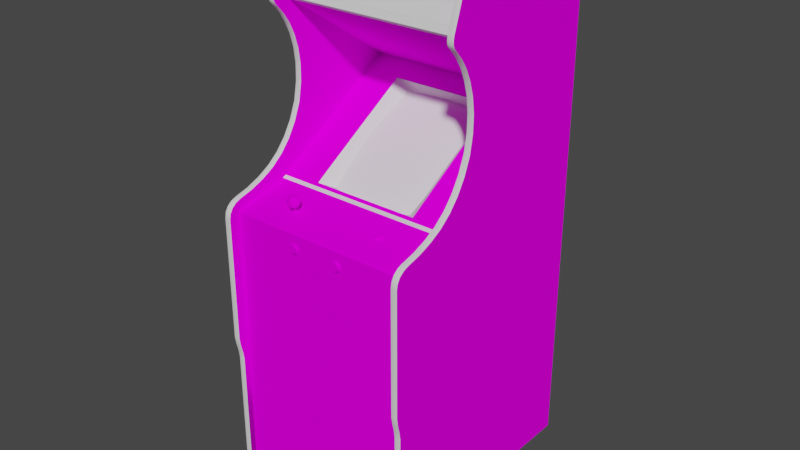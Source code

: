 # Source: alpine.blend  (saved by Blender 2.93.20; exported with 4.5.12 LTS)
import bpy
from mathutils import Matrix  # noqa: F401  (used for matrix-valued properties, if any)

bpy.ops.wm.read_factory_settings(use_empty=True)
scene = bpy.context.scene
scene.name = 'Scene'

# ---- images (referenced by path relative to the original .blend; pixels are not part of the script)
import os
ASSET_DIR = os.environ.get("B2B_ASSET_DIR", "")  # directory of the original .blend (textures are referenced by path, not embedded)
HERE = os.path.dirname(os.path.abspath(__file__))  # packed textures are extracted next to this script under _unpacked/

def load_image(name, relpath, width, height, colorspace="sRGB"):
    """Load a texture the original file referenced (path relative to the .blend, or extracted next to this script)."""
    p = next((c for c in (os.path.join(HERE, relpath), os.path.join(ASSET_DIR, relpath)) if relpath and os.path.exists(c)), "")
    if p:
        img = bpy.data.images.load(p, check_existing=True)
        img.name = name
    else:  # same state as the original file: an image datablock whose file is absent (Cycles renders it pink)
        img = bpy.data.images.new(name, width, height)
        img.source = "FILE"
        img.filepath = "//" + (relpath or name)
    img.colorspace_settings.name = colorspace
    return img
img_alpinemarqueemap_tiff = load_image('alpinemarqueemap.TIFF', 'alpinemarqueemap.TIFF', 1024, 1024, 'sRGB')
img_alpinemonitormap_tiff = load_image('alpinemonitormap.TIFF', 'alpinemonitormap.TIFF', 1024, 1024, 'sRGB')
img_alpinebezelmap_tiff = load_image('alpinebezelmap.TIFF', 'alpinebezelmap.TIFF', 1024, 1024, 'sRGB')
img_alpinetexturesmap_tiff = load_image('alpinetexturesmap.TIFF', 'alpinetexturesmap.TIFF', 1024, 1024, 'sRGB')

# ---- materials (node trees are filled in below, after node groups)
mat_alpine_mat00 = bpy.data.materials.new('alpine_Mat00')
mat_alpine_mat00.use_transparent_shadow = False
mat_alpine_mat00.roughness = 0.8807
mat_alpine_mat00.specular_intensity = 0.0
mat_alpine_mat01 = bpy.data.materials.new('alpine_Mat01')
mat_alpine_mat01.use_transparent_shadow = False
mat_alpine_mat01.roughness = 0.8807
mat_alpine_mat01.specular_intensity = 0.0
mat_alpine_mat02 = bpy.data.materials.new('alpine_Mat02')
mat_alpine_mat02.use_transparent_shadow = False
mat_alpine_mat02.roughness = 0.8807
mat_alpine_mat02.specular_intensity = 0.0
mat_alpine_mat03 = bpy.data.materials.new('alpine_Mat03')
mat_alpine_mat03.use_transparent_shadow = False
mat_alpine_mat03.roughness = 0.8807
mat_alpine_mat03.specular_intensity = 0.0
mat_alpine_mat04 = bpy.data.materials.new('alpine_Mat04')
mat_alpine_mat04.use_transparent_shadow = False
mat_alpine_mat04.roughness = 0.8114
mat_alpine_mat04.specular_intensity = 0.4471

# ---- node groups
ng_auto_smooth = bpy.data.node_groups.new('Auto Smooth', 'GeometryNodeTree')
_s = ng_auto_smooth.interface.new_socket(name='Geometry', in_out='OUTPUT', socket_type='NodeSocketGeometry')
_s = ng_auto_smooth.interface.new_socket(name='Geometry', in_out='INPUT', socket_type='NodeSocketGeometry')
_s = ng_auto_smooth.interface.new_socket(name='Angle', in_out='INPUT', socket_type='NodeSocketFloat')
_s.subtype = 'ANGLE'
_s.min_value = 0.0
_s.max_value = 3.142
ng_auto_smooth.is_modifier = True
_N = ng_auto_smooth.nodes; _L = ng_auto_smooth.links
n0 = _N.new('NodeGroupOutput'); n0.name = 'Group Output'; n0.location = (480, -100)
n1 = _N.new('NodeGroupInput'); n1.name = 'Group Input'; n1.location = (-420, -300)
n2 = _N.new('NodeGroupInput'); n2.name = 'Group Input.001'; n2.location = (-60, -100)
n3 = _N.new('GeometryNodeSetShadeSmooth'); n3.name = 'Set Shade Smooth'; n3.location = (120, -100)
n3.domain = 'EDGE'
n4 = _N.new('GeometryNodeSetShadeSmooth'); n4.name = 'Set Shade Smooth.001'; n4.location = (300, -100)
n5 = _N.new('GeometryNodeInputMeshEdgeAngle'); n5.name = 'Edge Angle'; n5.location = (-420, -220)
n6 = _N.new('GeometryNodeInputEdgeSmooth'); n6.name = 'Is Edge Smooth'; n6.location = (-60, -160)
n7 = _N.new('GeometryNodeInputShadeSmooth'); n7.name = 'Is Face Smooth'; n7.location = (-240, -340)
n8 = _N.new('FunctionNodeBooleanMath'); n8.name = 'Boolean Math'; n8.location = (-60, -220)
n9 = _N.new('FunctionNodeCompare'); n9.name = 'Compare'; n9.location = (-240, -180)
n9.operation = 'LESS_EQUAL'
_L.new(n5.outputs[0], n9.inputs[0])
_L.new(n4.outputs[0], n0.inputs[0])
_L.new(n1.outputs[1], n9.inputs[1])
_L.new(n9.outputs[0], n8.inputs[0])
_L.new(n7.outputs[0], n8.inputs[1])
_L.new(n2.outputs[0], n3.inputs[0])
_L.new(n6.outputs[0], n3.inputs[1])
_L.new(n3.outputs[0], n4.inputs[0])
_L.new(n8.outputs[0], n3.inputs[2])
n0.is_active_output = True

# ---- material node trees
mat_alpine_mat00.use_nodes = True; mat_alpine_mat00.node_tree.nodes.clear()
_N = mat_alpine_mat00.node_tree.nodes; _L = mat_alpine_mat00.node_tree.links
n0 = _N.new('ShaderNodeBsdfPrincipled'); n0.name = 'Principled BSDF'; n0.location = (10, 300)
n0.distribution = 'GGX'
n0.subsurface_method = 'BURLEY'
n0.inputs[2].default_value = 0.8807
n0.inputs[3].default_value = 1.45
n0.inputs[13].default_value = 0.0
n0.inputs[27].default_value = (0.0, 0.0, 0.0, 1.0)
n0.inputs[28].default_value = 1.0
n1 = _N.new('ShaderNodeOutputMaterial'); n1.name = 'Material Output'; n1.location = (300, 300)
n2 = _N.new('ShaderNodeTexImage'); n2.name = 'Image Texture'; n2.location = (-300, 600)
n2.image = img_alpinemarqueemap_tiff
_L.new(n0.outputs[0], n1.inputs[0])
_L.new(n2.outputs[0], n0.inputs[0])
n1.is_active_output = True
mat_alpine_mat01.use_nodes = True; mat_alpine_mat01.node_tree.nodes.clear()
_N = mat_alpine_mat01.node_tree.nodes; _L = mat_alpine_mat01.node_tree.links
n0 = _N.new('ShaderNodeBsdfPrincipled'); n0.name = 'Principled BSDF'; n0.location = (10, 300)
n0.distribution = 'GGX'
n0.subsurface_method = 'BURLEY'
n0.inputs[2].default_value = 0.8807
n0.inputs[3].default_value = 1.45
n0.inputs[13].default_value = 0.0
n0.inputs[27].default_value = (0.0, 0.0, 0.0, 1.0)
n0.inputs[28].default_value = 1.0
n1 = _N.new('ShaderNodeOutputMaterial'); n1.name = 'Material Output'; n1.location = (300, 300)
n2 = _N.new('ShaderNodeTexImage'); n2.name = 'Image Texture'; n2.location = (-300, 600)
n2.image = img_alpinemonitormap_tiff
_L.new(n0.outputs[0], n1.inputs[0])
_L.new(n2.outputs[0], n0.inputs[0])
n1.is_active_output = True
mat_alpine_mat02.use_nodes = True; mat_alpine_mat02.node_tree.nodes.clear()
_N = mat_alpine_mat02.node_tree.nodes; _L = mat_alpine_mat02.node_tree.links
n0 = _N.new('ShaderNodeBsdfPrincipled'); n0.name = 'Principled BSDF'; n0.location = (10, 300)
n0.distribution = 'GGX'
n0.subsurface_method = 'BURLEY'
n0.inputs[2].default_value = 0.8807
n0.inputs[3].default_value = 1.45
n0.inputs[13].default_value = 0.0
n0.inputs[27].default_value = (0.0, 0.0, 0.0, 1.0)
n0.inputs[28].default_value = 1.0
n1 = _N.new('ShaderNodeOutputMaterial'); n1.name = 'Material Output'; n1.location = (300, 300)
n2 = _N.new('ShaderNodeTexImage'); n2.name = 'Image Texture'; n2.location = (-300, 600)
n2.image = img_alpinebezelmap_tiff
_L.new(n0.outputs[0], n1.inputs[0])
_L.new(n2.outputs[0], n0.inputs[0])
n1.is_active_output = True
mat_alpine_mat03.use_nodes = True; mat_alpine_mat03.node_tree.nodes.clear()
_N = mat_alpine_mat03.node_tree.nodes; _L = mat_alpine_mat03.node_tree.links
n0 = _N.new('ShaderNodeBsdfPrincipled'); n0.name = 'Principled BSDF'; n0.location = (10, 300)
n0.distribution = 'GGX'
n0.subsurface_method = 'BURLEY'
n0.inputs[2].default_value = 0.8807
n0.inputs[3].default_value = 1.45
n0.inputs[13].default_value = 0.0
n0.inputs[27].default_value = (0.0, 0.0, 0.0, 1.0)
n0.inputs[28].default_value = 1.0
n1 = _N.new('ShaderNodeOutputMaterial'); n1.name = 'Material Output'; n1.location = (300, 300)
n2 = _N.new('ShaderNodeTexImage'); n2.name = 'Image Texture'; n2.location = (-300, 600)
n2.image = img_alpinetexturesmap_tiff
_L.new(n0.outputs[0], n1.inputs[0])
_L.new(n2.outputs[0], n0.inputs[0])
n1.is_active_output = True
mat_alpine_mat04.use_nodes = True; mat_alpine_mat04.node_tree.nodes.clear()
_N = mat_alpine_mat04.node_tree.nodes; _L = mat_alpine_mat04.node_tree.links
n0 = _N.new('ShaderNodeBsdfPrincipled'); n0.name = 'Principled BSDF'; n0.location = (10, 300)
n0.distribution = 'GGX'
n0.subsurface_method = 'BURLEY'
n0.inputs[2].default_value = 0.8114
n0.inputs[3].default_value = 1.45
n0.inputs[13].default_value = 0.4471
n0.inputs[27].default_value = (0.0, 0.0, 0.0, 1.0)
n0.inputs[28].default_value = 1.0
n1 = _N.new('ShaderNodeOutputMaterial'); n1.name = 'Material Output'; n1.location = (300, 300)
_L.new(n0.outputs[0], n1.inputs[0])
n1.is_active_output = True

# ---- world
world_world = bpy.data.worlds.new('World'); scene.world = world_world
world_world.use_nodes = True; world_world.node_tree.nodes.clear()
_N = world_world.node_tree.nodes; _L = world_world.node_tree.links
n0 = _N.new('ShaderNodeOutputWorld'); n0.name = 'World Output'; n0.location = (300, 300)
n1 = _N.new('ShaderNodeBackground'); n1.name = 'Background'; n1.location = (10, 300)
n1.inputs[0].default_value = (0.05088, 0.05088, 0.05088, 1.0)
_L.new(n1.outputs[0], n0.inputs[0])
n0.is_active_output = True
world_world.color = (0.05088, 0.05088, 0.05088)
world_world.use_sun_shadow = False
world_world.sun_shadow_jitter_overblur = 0.0

# ---- meshes
me_alpine = bpy.data.meshes.new('alpine')
me_alpine.from_pydata([(0.2858, 1.493, 0.1181), (-0.2858, 1.627, 0.07021), (0.2858, 1.627, 0.07021), (-0.0852, 0.952, 0.1269), (0.0852, 0.952, 0.1269), (-0.1332, 1.147, -0.1949), (-0.1402, 1.115, -0.137), (0.1332, 0.9563, 0.1182), (-0.1402, 0.9931, 0.06334), (0.1424, 1.057, -0.03525), (-0.1424, 1.057, -0.03525), (0.1332, 1.147, -0.1949), (-0.1332, 0.9563, 0.1182), (-0.2858, 0.9672, 0.1609), (0.2858, 1.223, -0.2484), (-0.3048, 1.008, 0.2079), (-0.3048, 1.037, 0.1724), (-0.3048, 0.524, 0.3776), (0.2857, 1.008, 0.2079), (0.2857, 1.037, 0.1724), (-0.2858, 1.008, 0.2079), (-0.2858, 0.524, 0.3776), (0.3048, 1.334, -0.274), (0.3048, 1.322, 0.08985), (0.3048, 1.116, 0.1155), (0.2857, 1.522, -0.3791), (0.3048, 0.0635, -0.3791), (0.3048, 1.337, -0.283), (-0.3048, 0.0635, -0.3791), (-0.2858, 1.522, -0.3791), (-0.2858, 0.4503, 0.3645), (-0.3048, 1.116, 0.1155), (0.2857, 1.495, 0.1696), (0.2857, 1.672, 0.08171), (0.2857, 1.116, 0.1155), (-0.2858, 1.495, 0.1696), (-0.2858, 1.116, 0.1155), (0.2858, 1.503, -0.3791), (0.2857, 0.0635, -0.3791), (0.2858, 0.0635, 0.3449), (0.2858, 0.8209, 0.3449), (-0.2858, 0.0635, 0.3449), (-0.2858, 1.503, -0.3791), (-0.2858, 1.658, 0.105), (0.3048, 1.008, 0.2079), (-0.2858, 1.223, -0.2484), (0.2857, 1.399, 0.1182), (0.2858, 0.9241, 0.3388), (-0.2858, 0.962, 0.1726), (-0.2858, 0.9241, 0.3388), (0.2857, 0.0635, 0.3645), (0.3048, 0.0635, 0.3645), (-0.2314, 0.01617, -0.3229), (-0.2014, 0.01617, -0.3229), (0.3048, 1.167, 0.09493), (0.3048, 1.495, 0.1696), (0.2014, 0.01617, -0.2804), (0.2014, 0.007384, -0.3017), (0.2314, 0.007384, -0.3017), (-0.1381, 0.9798, 0.2612), (-0.1483, 0.9692, 0.2626), (-0.1475, 0.9798, 0.2639), (-0.1512, 0.9798, 0.2899), (-0.1523, 0.9692, 0.2909), (-0.1434, 0.9692, 0.2966), (0.3048, 1.568, 0.0885), (0.2858, 0.9183, 0.3447), (-0.2858, 0.9183, 0.3447), (-0.2858, 0.8209, 0.3449), (0.2313, 3.468e-07, -0.2488), (-0.2313, 3.468e-07, -0.2488), (-0.2313, 0.0635, -0.2488), (0.2313, 0.0635, -0.2488), (0.2313, 0.0635, 0.2746), (0.2313, 3.696e-07, 0.2746), (-0.2313, 3.696e-07, 0.2746), (-0.2313, 0.0635, 0.2746), (0.3048, 1.461, -0.3233), (0.1369, 0.9538, 0.237), (0.1235, 0.9521, 0.2445), (-0.1381, 0.9529, 0.2785), (-0.149, 0.9594, 0.2879), (-0.1523, 0.9594, 0.2806), (-0.1209, 0.9798, 0.281), (-0.1194, 0.9692, 0.2812), (-0.1209, 0.9692, 0.2707), (-0.08611, 0.8816, 0.3511), (-0.08084, 0.8671, 0.3511), (-0.2314, 0.03738, -0.3017), (-0.2014, 0.03738, -0.3017), (-0.3048, 0.9076, 0.3776), (-0.2858, 0.9076, 0.3776), (-0.06565, 0.8698, 0.3511), (-0.3048, 1.275, 0.08364), (-0.3048, 1.322, 0.08985), (-0.2858, 1.322, 0.08985), (0.2857, 1.275, 0.08364), (-0.125, 0.9798, 0.2899), (-0.1381, 0.9909, 0.2785), (-0.1459, 0.9879, 0.2853), (-0.141, 0.9879, 0.2884), (0.06884, 0.8671, 0.3511), (0.2314, 0.03738, -0.3017), (0.2314, 0.01617, -0.3229), (-0.2314, 0.0624, -0.2663), (-0.2014, 0.03738, -0.2717), (0.2314, 0.0624, -0.2663), (0.1468, 0.948, 0.2478), (0.146, 0.9471, 0.2518), (0.1516, 0.9436, 0.253), (0.2314, 0.0624, -0.3371), (0.2858, 1.64, 0.111), (-0.1552, 0.9692, 0.2707), (-0.1552, 0.9798, 0.281), (-0.2314, 0.01617, -0.2804), (-0.2014, 0.01617, -0.2804), (-0.2314, 0.03738, -0.3317), (0.2314, 0.01617, -0.2804), (0.08857, 0.866, 0.3448), (0.09169, 0.8713, 0.3448), (0.08611, 0.8734, 0.3479), (0.3048, 1.46, 0.1156), (-0.1332, 0.9798, 0.2951), (-0.1328, 0.9692, 0.2966), (-0.1238, 0.9692, 0.2909), (-0.1272, 0.9594, 0.2879), (-0.134, 0.9594, 0.2923), (0.144, 0.9529, 0.241), (0.1468, 0.9512, 0.2485), (0.1258, 0.9485, 0.2319), (0.121, 0.9476, 0.2358), (0.1256, 0.9497, 0.2402), (-0.08084, 0.8671, 0.3479), (-0.08403, 0.8698, 0.3479), (-0.08857, 0.866, 0.3448), (0.2014, 0.03738, -0.3017), (-0.1512, 0.9594, 0.2725), (-0.1459, 0.9594, 0.2664), (-0.1287, 0.9798, 0.2639), (-0.1279, 0.9692, 0.2626), (-0.1381, 0.9692, 0.2597), (0.3048, 1.437, -0.3152), (0.3048, 1.592, 0.08045), (0.1228, 0.948, 0.2478), (0.1235, 0.9489, 0.2438), (0.1179, 0.9464, 0.2411), (0.1258, 0.9415, 0.2622), (0.1317, 0.9411, 0.2643), (0.1327, 0.9454, 0.2593), (-0.2314, 0.03738, -0.2717), (-0.2314, 0.0624, -0.3371), (0.2314, 0.03738, -0.2717), (-0.2014, 0.0624, -0.3371), (-0.2014, 0.0624, -0.2663), (0.2014, 0.03738, -0.2717), (0.2014, 0.0624, -0.3371), (0.2014, 0.0624, -0.2663), (0.2314, 0.03738, -0.3317), (-0.2014, 0.03738, -0.3317), (-0.06587, 0.893, 0.3448), (-0.07173, 0.8951, 0.3448), (-0.07276, 0.8893, 0.3479), (-0.08611, 0.8816, 0.3479), (-0.08403, 0.8852, 0.3479), (-0.08857, 0.889, 0.3448), (0.07276, 0.8893, 0.3479), (0.07692, 0.8893, 0.3479), (0.07795, 0.8951, 0.3448), (0.09169, 0.8836, 0.3448), (0.08857, 0.889, 0.3448), (0.08403, 0.8852, 0.3479), (-0.06565, 0.8852, 0.3479), (-0.06357, 0.8816, 0.3479), (-0.05799, 0.8836, 0.3448), (-0.06111, 0.866, 0.3448), (-0.05799, 0.8714, 0.3448), (-0.06357, 0.8734, 0.3479), (0.06588, 0.862, 0.3448), (0.07173, 0.8598, 0.3448), (0.07276, 0.8657, 0.3479), (0.05799, 0.8836, 0.3448), (0.05691, 0.8775, 0.3448), (0.06284, 0.8775, 0.3479), (0.1485, 0.9424, 0.2583), (0.1369, 0.9454, 0.2593), (0.2857, 1.428, 0.1373), (0.2857, 1.451, 0.1576), (-0.2858, 1.428, 0.1373), (-0.2858, 1.451, 0.1576), (0.3048, 1.428, 0.1373), (-0.3048, 1.428, 0.1373), (-0.3048, 1.451, 0.1576), (0.1485, 0.9476, 0.2358), (0.1437, 0.9485, 0.2319), (0.1408, 0.9503, 0.2376), (0.1327, 0.9507, 0.2362), (0.1369, 0.9507, 0.2362), (0.1379, 0.9489, 0.2299), (0.06357, 0.8816, 0.3479), (0.07173, 0.8951, 0.3448), (-0.07795, 0.8598, 0.3448), (-0.07173, 0.8598, 0.3448), (-0.07276, 0.8657, 0.3479), (-0.06565, 0.8698, 0.3479), (-0.3048, 0.9567, 0.3371), (-0.3048, 0.9689, 0.2907), (0.2857, 0.9567, 0.3371), (0.3048, 0.9689, 0.2907), (0.3048, 0.9567, 0.3371), (-0.2858, 0.9567, 0.3371), (-0.1223, 0.9798, 0.2713), (-0.1279, 0.9879, 0.28), (-0.1287, 0.9879, 0.2742), (-0.143, 0.9798, 0.2951), (-0.1381, 0.9594, 0.2641), (-0.1303, 0.9594, 0.2664), (-0.125, 0.9594, 0.2725), (-0.1238, 0.9594, 0.2806), (0.08403, 0.8698, 0.3479), (0.07692, 0.8657, 0.3479), (-0.09169, 0.8714, 0.3448), (-0.09169, 0.8836, 0.3448), (0.1168, 0.945, 0.2471), (0.06565, 0.8698, 0.3479), (0.06357, 0.8734, 0.3479), (0.05799, 0.8713, 0.3448), (-0.06111, 0.889, 0.3448), (-0.3048, 1.223, 0.08481), (0.2857, 1.223, 0.08481), (0.3048, 1.223, 0.08481), (-0.3048, 0.5002, 0.3741), (-0.2858, 0.4749, 0.3679), (0.2857, 0.4749, 0.3679), (0.2857, 0.5002, 0.3741), (-0.1483, 0.9879, 0.28), (-0.1381, 0.9879, 0.2682), (-0.1437, 0.9879, 0.2698), (-0.3048, 1.661, 0.1143), (-0.2858, 1.661, 0.1143), (-0.08084, 0.8879, 0.3479), (-0.07692, 0.8893, 0.3479), (-0.07795, 0.8951, 0.3448), (-0.06565, 0.8852, 0.3511), (-0.3048, 0.9506, 0.3521), (0.2857, 0.9395, 0.3658), (0.3048, 0.9395, 0.3658), (-0.2858, 0.9506, 0.3521), (-0.1539, 0.9798, 0.2713), (-0.1568, 0.9692, 0.2812), (0.08084, 0.8879, 0.3479), (-0.2858, 1.073, 0.1414), (-0.1303, 0.9879, 0.2853), (-0.1422, 0.9594, 0.2923), (-0.2014, 0.007384, -0.3017), (-0.2314, 0.007384, -0.3017), (0.2014, 0.01617, -0.3229), (-0.3048, 0.9859, 0.2475), (0.3048, 0.9859, 0.2475), (0.2857, 0.9859, 0.2475), (-0.2858, 1.47, 0.1715), (-0.3048, 1.47, 0.1715), (0.2857, 1.47, 0.1715), (-0.06884, 0.8671, 0.3479), (0.1256, 0.9529, 0.241), (0.1327, 0.9538, 0.237), (-0.1406, 0.9198, 0.2679), (-0.1406, 0.9192, 0.2729), (-0.1406, 0.9687, 0.2795), (-0.1356, 0.9192, 0.2729), (-0.1356, 0.9198, 0.2679), (-0.1356, 0.9694, 0.2745), (-0.1406, 0.9694, 0.2745), (-0.1356, 0.9687, 0.2795), (0.144, 0.9497, 0.2402), (0.146, 0.9489, 0.2438), (0.1516, 0.9464, 0.2411), (0.1256, 0.9463, 0.2553), (0.1235, 0.9471, 0.2518), (0.1179, 0.9436, 0.253), (0.1288, 0.9489, 0.2586), (0.1288, 0.9457, 0.2579), (0.121, 0.9424, 0.2583), (0.1527, 0.945, 0.2471), (0.06588, 0.893, 0.3448), (0.06111, 0.889, 0.3448), (0.06565, 0.8852, 0.3479), (0.06111, 0.866, 0.3448), (0.07795, 0.8598, 0.3448), (0.0838, 0.862, 0.3448), (0.08084, 0.8671, 0.3479), (0.1379, 0.9411, 0.2643), (0.1437, 0.9415, 0.2622), (0.1408, 0.9457, 0.2579), (0.1317, 0.9489, 0.2299), (-0.0838, 0.893, 0.3448), (0.1369, 0.9485, 0.26), (0.144, 0.9495, 0.256), (0.06357, 0.8816, 0.3511), (0.07276, 0.8893, 0.3511), (-0.1475, 0.9879, 0.2742), (0.3048, 1.469, 0.1207), (-0.1352, 0.9879, 0.2884), (-0.06884, 0.8671, 0.3511), (-0.06357, 0.8734, 0.3511), (-0.06357, 0.8816, 0.3511), (0.08684, 0.8775, 0.3511), (-0.08403, 0.8698, 0.3511), (0.3048, 0.9247, 0.3745), (-0.3048, 0.9247, 0.3745), (-0.07276, 0.8893, 0.3511), (-0.06884, 0.8879, 0.3511), (-0.06884, 0.8879, 0.3479), (0.07692, 0.8657, 0.3511), (0.06565, 0.8698, 0.3511), (-0.2858, 1.674, 0.0928), (-0.2858, 1.67, 0.1063), (0.2857, 1.67, 0.1063), (0.2857, 1.674, 0.0928), (-0.3048, 1.674, 0.0928), (-0.2858, 1.46, 0.1661), (0.2857, 1.46, 0.1661), (-0.3048, 1.46, 0.1661), (-0.1325, 0.9879, 0.2698), (0.146, 0.9521, 0.2445), (0.07692, 0.8893, 0.3511), (0.1288, 0.9503, 0.2376), (0.06884, 0.8879, 0.3479), (0.144, 0.9463, 0.2553), (-0.08611, 0.8734, 0.3479), (-0.08684, 0.8775, 0.3479), (-0.09276, 0.8775, 0.3448), (-0.08611, 0.8734, 0.3511), (0.08611, 0.8816, 0.3479), (0.08684, 0.8775, 0.3479), (0.09277, 0.8775, 0.3448), (0.08611, 0.8816, 0.3511), (-0.08403, 0.8852, 0.3511), (-0.07276, 0.8657, 0.3511), (-0.07692, 0.8657, 0.3511), (-0.07692, 0.8657, 0.3479), (0.1288, 0.9535, 0.2383), (-0.06284, 0.8775, 0.3511), (0.06884, 0.8879, 0.3511), (-0.05691, 0.8775, 0.3448), (-0.06587, 0.862, 0.3448), (0.0838, 0.893, 0.3448), (-0.0838, 0.862, 0.3448), (0.2858, 0.9212, 0.3439), (0.2858, 0.9234, 0.3418), (-0.2858, 0.9234, 0.3418), (0.3048, 0.5002, 0.3741), (-0.2858, 0.9212, 0.3439), (-0.06284, 0.8775, 0.3479), (0.06884, 0.8671, 0.3479), (0.08403, 0.8698, 0.3511), (0.08084, 0.8671, 0.3511), (0.08403, 0.8852, 0.3511), (0.1327, 0.9485, 0.26), (0.1235, 0.9503, 0.2525), (0.06357, 0.8734, 0.3511), (0.06284, 0.8775, 0.3511), (-0.08084, 0.8879, 0.3511), (-0.08684, 0.8775, 0.3511), (0.08084, 0.8879, 0.3511), (0.08611, 0.8734, 0.3511), (-0.07692, 0.8893, 0.3511), (0.1228, 0.9512, 0.2485), (0.1408, 0.9535, 0.2383), (0.1256, 0.9495, 0.256), (0.146, 0.9503, 0.2525), (0.1408, 0.9489, 0.2586), (0.07276, 0.8657, 0.3511), (0.06565, 0.8852, 0.3511), (0.2014, 0.03738, -0.3317), (0.3048, 1.46, 0.1661), (0.1402, 0.9931, 0.06334), (0.1689, 1.08, -0.02007), (-6.007e-08, 1.155, -0.2049), (0.0852, 1.152, -0.2027), (-6.007e-08, 1.186, -0.1905), (-0.1163, 1.186, -0.1905), (-0.1689, 1.08, -0.01993), (-0.1689, 1.015, 0.08441), (-6.007e-08, 0.9512, 0.13), (-6.007e-08, 0.973, 0.1506), (0.1181, 0.973, 0.1506), (0.1689, 1.015, 0.08442), (0.2953, 0.5238, 0.3791), (0.2953, 0.9078, 0.379), (0.2857, 0.9076, 0.3776), (0.2953, 1.01, 0.2089), (0.2953, 0.9873, 0.2482), (-0.2953, 0.5238, 0.3791), (-0.2953, 0.9078, 0.379), (-0.2858, 0.9859, 0.2475), (-0.2953, 1.01, 0.2089), (-0.2953, 0.9873, 0.2482), (-0.2858, 1.363, 0.1019), (-0.2858, 1.399, 0.1182), (-0.2953, 1.398, 0.1197), (-0.2953, 1.662, 0.1155), (-0.2953, 1.495, 0.1711), (0.3048, 1.363, 0.1019), (0.3048, 1.399, 0.1182), (0.2953, 1.398, 0.1197), (0.2953, 1.662, 0.1155), (0.2953, 1.495, 0.1711), (0.2953, 1.116, 0.1168), (0.2857, 1.167, 0.09493), (-0.2953, 1.116, 0.1168), (-0.3048, 1.167, 0.09493), (-0.2858, 1.672, 0.08171), (-0.2953, 1.524, -0.3791), (-0.2953, 1.673, 0.08135), (0.2857, 1.661, 0.1143), (0.3048, 1.672, 0.08171), (0.2953, 1.524, -0.3791), (0.2953, 1.673, 0.08135), (-0.2953, 0.0635, 0.366), (-0.2953, 0.4501, 0.3659), (-0.3048, 0.4503, 0.3645), (0.2857, 0.524, 0.3776), (0.2953, 0.0635, 0.366), (0.2953, 0.4501, 0.3659), (0.2857, 0.4503, 0.3645), (0.2953, 1.167, 0.09624), (0.3048, 1.275, 0.08364), (0.2953, 1.275, 0.08514), (-0.2858, 1.167, 0.09493), (-0.2953, 1.167, 0.09624), (-0.2858, 1.223, 0.08481), (-0.2858, 1.275, 0.08364), (-0.2953, 1.275, 0.08514), (0.2953, 1.362, 0.1036), (0.2857, 1.363, 0.1019), (0.2953, 1.321, 0.09152), (-0.2953, 1.362, 0.1036), (-0.3048, 1.399, 0.1182), (-0.3048, 1.363, 0.1019), (-0.2953, 1.321, 0.09152), (0.2858, 1.474, 0.1252), (-0.2858, 1.493, 0.1181), (-0.2858, 1.474, 0.1252), (0.2953, 0.9404, 0.367), (0.2857, 0.9506, 0.3521), (-0.2953, 0.9404, 0.367), (-0.3048, 0.9395, 0.3658), (-0.2953, 0.9252, 0.3758), (0.2953, 0.9252, 0.3758), (-0.2858, 0.0635, -0.3791), (-0.2953, 0.0635, -0.3791), (0.2953, 0.0635, -0.3791), (-0.2858, 0.0635, 0.3645), (-0.3048, 1.522, -0.3791), (-0.2953, 1.427, 0.1385), (-0.2953, 1.45, 0.1586), (0.2953, 1.427, 0.1385), (0.2953, 1.45, 0.1586), (0.2953, 0.9702, 0.291), (0.2953, 0.958, 0.3375), (-0.2953, 0.9702, 0.291), (-0.2953, 0.958, 0.3375), (-0.2953, 1.672, 0.1071), (0.3048, 1.661, 0.1143), (0.3048, 1.67, 0.1063), (0.2953, 1.672, 0.1071), (0.2858, 1.461, 0.1078), (0.2858, 1.472, 0.1245), (-0.2858, 1.472, 0.1245), (-0.2858, 1.461, 0.1078), (-0.2858, 0.9689, 0.2907), (0.1402, 1.115, -0.137), (0.1689, 1.147, -0.1277), (-0.2858, 1.64, 0.111), (0.2858, 1.649, 0.1092), (-0.2858, 1.649, 0.1092), (0.2858, 1.658, 0.105), (0.3048, 1.037, 0.1724), (0.2953, 1.074, 0.1427), (0.2953, 1.038, 0.1737), (-0.2858, 1.037, 0.1724), (-0.2953, 1.074, 0.1427), (-0.2953, 1.038, 0.1737), (0.2857, 1.073, 0.1414), (-0.3048, 1.073, 0.1414), (-0.2953, 1.675, 0.09301), (0.2953, 1.675, 0.09301), (0.1689, 0.973, 0.1506), (-0.0852, 1.152, -0.2027), (-0.1689, 1.186, -0.1905), (0.2953, 1.223, 0.08632), (-0.2953, 1.223, 0.08632), (0.2953, 0.4746, 0.3693), (0.2953, 0.4999, 0.3755), (-0.2953, 0.4746, 0.3693), (-0.2953, 0.4999, 0.3755), (0.2953, 1.469, 0.1729), (0.2857, 1.482, 0.1723), (-0.2953, 1.469, 0.1729), (-0.3048, 1.482, 0.1723), (0.2858, 0.962, 0.1726), (0.2858, 0.9672, 0.1609), (-0.2953, 1.459, 0.1672), (0.2953, 1.459, 0.1672), (-0.1174, 0.973, 0.1506), (0.1173, 1.186, -0.1905), (-0.2858, 0.9395, 0.3658), (-0.2953, 0.9518, 0.3529), (0.3048, 0.9506, 0.3521), (0.2953, 0.9518, 0.3529), (-0.2858, 1.482, 0.1723), (-0.2953, 1.482, 0.1738), (0.3048, 1.47, 0.1715), (0.3048, 1.482, 0.1723), (0.2953, 1.482, 0.1738), (0.1689, 1.186, -0.1905), (-0.2858, 0.9247, 0.3745), (-0.1689, 0.973, 0.1506), (0.3048, 0.524, 0.3776), (0.3048, 0.9076, 0.3776), (-0.1689, 1.147, -0.1276), (0.3048, 0.4749, 0.3679), (-0.2858, 0.5002, 0.3741), (0.3048, 0.4503, 0.3645), (0.2857, 0.9689, 0.2907), (-0.3048, 1.495, 0.1696), (-0.3048, 1.67, 0.1063), (0.3048, 1.674, 0.0928), (0.2857, 0.9247, 0.3745), (-0.3048, 1.672, 0.08171), (0.3048, 1.451, 0.1576), (0.2857, 1.322, 0.08985), (0.3048, 1.073, 0.1414), (-0.3048, 0.4749, 0.3679), (-0.3048, 0.0635, 0.3645), (0.3048, 1.522, -0.3791), (0.2858, 1.473, 0.1251), (-0.2858, 1.473, 0.1251), (-0.2858, 1.187, -0.1903), (0.2858, 1.187, -0.1903), (-0.2858, 0.9735, 0.1509), (0.2858, 0.9735, 0.1509), (0.1689, 0.9234, 0.3418), (0.1689, 0.9241, 0.3388), (0.1689, 0.9183, 0.3447), (0.1689, 0.9212, 0.3439), (0.1689, 0.0635, 0.3449), (0.1689, 0.962, 0.1726), (0.1689, 0.8209, 0.3449), (0.1689, 0.9672, 0.1609), (0.1689, 1.187, -0.1903), (0.1689, 0.9735, 0.1509), (-0.1689, 0.9234, 0.3418), (-0.1689, 0.9241, 0.3388), (-0.1689, 0.9183, 0.3447), (-0.1689, 0.9212, 0.3439), (-0.1689, 0.0635, 0.3449), (-0.1689, 0.8209, 0.3449), (-0.1689, 1.187, -0.1903), (-0.1689, 0.9735, 0.1509), (-0.1689, 0.962, 0.1726), (-0.1689, 0.9672, 0.1609)], [], [(45, 14, 466, 469), (513, 55, 406, 514), (65, 121, 22, 141), (156, 155, 373, 154), (117, 151, 154, 56), (15, 16, 17), (18, 19, 421), (20, 21, 480), (22, 23, 426), (24, 521, 22), (25, 38, 424), (523, 26, 27), (453, 28, 420), (29, 30, 449), (525, 529, 453), (31, 453, 17), (32, 33, 25), (34, 25, 421), (35, 29, 411), (36, 21, 29), (459, 458, 524, 206), (452, 449, 38, 50), (266, 268, 272, 267), (114, 254, 253, 115), (477, 44, 518), (149, 105, 153, 104), (438, 437, 453), (434, 46, 25), (397, 29, 398), (26, 535, 27), (544, 548, 40, 66), (38, 50, 424), (523, 51, 26), (28, 534, 420), (449, 30, 452), (31, 410, 453), (36, 29, 428), (34, 408, 25), (255, 373, 157, 103), (22, 54, 24), (142, 55, 300), (554, 555, 351, 67), (140, 59, 138, 139), (113, 248, 63, 62), (450, 412, 29, 449), (552, 553, 49, 349), (73, 76, 75, 74), (53, 253, 254, 52), (298, 324, 166, 165), (52, 116, 158, 53), (142, 463, 55), (77, 27, 535), (122, 301, 100, 213), (80, 81, 82), (248, 113, 247, 112), (86, 331, 87), (88, 114, 149), (89, 53, 158), (79, 279, 296, 78), (15, 17, 90), (18, 421, 389), (519, 518, 44), (20, 91, 21), (297, 101, 354, 324), (93, 94, 453), (431, 29, 95), (96, 531, 25), (85, 210, 83, 84), (98, 99, 100), (102, 103, 157), (295, 357, 148, 184), (58, 117, 56, 57), (278, 281, 276, 277), (72, 73, 74, 69), (115, 105, 149, 114), (213, 64, 123, 122), (59, 140, 60, 61), (71, 72, 69, 70), (549, 547, 500, 501), (196, 194, 193, 197), (121, 402, 22), (121, 403, 402), (210, 85, 139, 138), (80, 125, 126), (127, 78, 128), (176, 203, 174, 175), (166, 249, 345, 167), (135, 57, 56), (80, 136, 137), (97, 124, 84, 83), (279, 368, 276, 280), (309, 86, 87, 92), (325, 195, 293, 129), (151, 157, 110, 106), (105, 158, 152, 153), (5, 489, 520, 6), (104, 150, 116, 149), (329, 162, 221, 330), (339, 132, 346, 200), (147, 290, 184, 148), (179, 353, 177, 178), (224, 182, 181, 225), (170, 332, 168, 169), (172, 352, 343, 173), (201, 344, 262, 202), (274, 107, 282, 275), (218, 289, 288, 118), (185, 186, 25), (187, 29, 188), (142, 77, 535, 527), (190, 191, 453), (333, 120, 119, 334), (202, 339, 200, 201), (476, 43, 475, 474), (167, 199, 165, 166), (204, 205, 90), (206, 524, 389), (207, 208, 519), (209, 91, 470), (112, 247, 61, 60), (59, 235, 322, 138), (64, 213, 62, 63), (301, 122, 97, 251), (80, 214, 215), (80, 216, 217), (240, 161, 160, 241), (277, 143, 222, 278), (291, 183, 327, 292), (297, 359, 101), (428, 29, 430), (410, 227, 453), (408, 228, 25), (22, 229, 54), (453, 533, 230), (29, 522, 231), (25, 232, 233), (24, 518, 521), (113, 234, 299, 247), (83, 211, 251, 97), (32, 414, 33), (142, 527, 464), (525, 237, 529), (35, 411, 238), (280, 276, 281, 146), (242, 309, 341), (154, 151, 106, 156), (135, 56, 154), (446, 243, 90), (244, 444, 389), (508, 245, 519), (506, 91, 246), (405, 465, 316, 414), (125, 124, 123, 126), (99, 62, 213, 100), (311, 171, 226, 159), (324, 354, 305), (16, 484, 17), (532, 477, 518), (480, 21, 250), (19, 483, 421), (62, 99, 234, 113), (235, 59, 61, 236), (279, 295, 296), (358, 366, 143, 277), (9, 376, 472, 471), (81, 63, 248, 82), (107, 274, 323, 128), (124, 125, 217, 84), (112, 136, 82, 248), (63, 81, 252, 64), (89, 253, 53), (88, 254, 114), (88, 52, 254), (102, 117, 58), (89, 115, 253), (152, 158, 116, 150), (135, 255, 57), (102, 58, 103), (256, 15, 90), (44, 257, 519), (258, 18, 389), (394, 91, 20), (259, 29, 510), (260, 499, 453), (261, 497, 25), (55, 530, 300), (484, 31, 17), (250, 21, 36), (24, 532, 518), (483, 34, 421), (338, 87, 132, 339), (430, 29, 431), (227, 93, 453), (22, 426, 229), (228, 96, 25), (134, 346, 132, 133), (262, 203, 92, 302), (98, 235, 236), (98, 211, 212), (170, 249, 363, 356), (14, 45, 538, 558, 550, 539), (270, 272, 268, 269), (128, 369, 108, 107), (269, 265, 271, 270), (326, 165, 199, 283), (176, 352, 341, 303), (353, 223, 286, 177), (263, 340, 325, 131), (145, 222, 143, 144), (275, 192, 273, 274), (161, 311, 159, 160), (241, 294, 239, 240), (542, 545, 347, 348), (87, 306, 133, 132), (335, 305, 333, 332), (103, 58, 57, 255), (211, 83, 210, 212), (27, 141, 22), (300, 121, 65), (523, 27, 22), (94, 438, 453), (95, 29, 397), (531, 434, 25), (22, 402, 23), (247, 299, 236, 61), (98, 301, 251), (98, 299, 234), (361, 365, 240, 239), (368, 358, 277, 276), (216, 85, 84, 217), (306, 331, 328, 133), (86, 336, 163, 162), (223, 353, 101, 313), (239, 163, 336, 361), (304, 341, 352, 172), (244, 389, 528), (245, 307, 519), (446, 90, 308), (506, 516, 91), (303, 92, 203, 176), (257, 207, 519), (524, 258, 389), (205, 256, 90), (470, 91, 394), (139, 215, 214, 140), (136, 112, 60, 137), (85, 216, 215, 139), (140, 214, 137, 60), (313, 359, 224, 223), (324, 363, 249, 166), (354, 355, 289, 218), (398, 29, 187), (121, 189, 403), (437, 190, 453), (46, 185, 25), (238, 314, 315), (414, 316, 317), (237, 526, 318), (142, 464, 463), (319, 29, 259), (320, 261, 25), (321, 260, 453), (55, 512, 530), (138, 322, 212, 210), (80, 252, 81), (370, 295, 184, 292), (131, 144, 79, 263), (297, 372, 285, 198), (327, 108, 369, 296), (367, 127, 273, 194), (195, 325, 340, 264), (178, 287, 219, 179), (334, 168, 332, 333), (182, 224, 359, 360), (292, 184, 290, 291), (127, 323, 274, 273), (310, 242, 171, 311), (493, 492, 521, 350), (110, 157, 373, 155), (87, 337, 92), (194, 196, 78, 367), (78, 340, 79), (331, 362, 329, 328), (309, 92, 341), (324, 342, 297), (289, 219, 287, 288), (330, 220, 328, 329), (194, 273, 192, 193), (352, 176, 175, 343), (80, 82, 136), (80, 217, 125), (80, 215, 216), (80, 137, 214), (80, 126, 252), (98, 322, 235), (453, 420, 533), (29, 231, 30), (25, 424, 232), (521, 523, 22), (557, 68, 41, 556), (25, 233, 421), (453, 230, 17), (29, 21, 522), (518, 350, 521), (243, 204, 90), (208, 508, 519), (444, 206, 389), (246, 91, 209), (108, 327, 183, 109), (197, 293, 195, 196), (131, 325, 129, 130), (198, 285, 284, 180), (109, 282, 107, 108), (169, 345, 249, 170), (120, 218, 118, 119), (164, 221, 162, 163), (203, 262, 344, 174), (173, 226, 171, 172), (285, 326, 283, 284), (182, 198, 180, 181), (163, 239, 294, 164), (133, 328, 220, 134), (144, 131, 130, 145), (148, 280, 146, 147), (535, 415, 527), (414, 317, 33), (237, 318, 529), (372, 342, 326, 285), (302, 337, 202, 262), (198, 182, 360, 297), (98, 212, 322), (98, 251, 211), (98, 236, 299), (98, 100, 301), (497, 32, 25), (98, 234, 99), (55, 513, 512), (510, 29, 35), (238, 411, 314), (499, 525, 453), (312, 355, 354), (356, 324, 305), (323, 127, 128), (279, 357, 295), (79, 358, 279), (120, 333, 305, 364), (297, 360, 359), (309, 361, 86), (339, 202, 337, 338), (78, 296, 128), (267, 271, 265, 266), (86, 362, 331), (101, 312, 354), (356, 335, 332, 170), (371, 101, 353, 179), (292, 327, 296, 370), (162, 329, 362, 86), (172, 171, 242, 304), (427, 490, 229, 426), (219, 289, 355, 312), (280, 148, 357, 279), (342, 298, 165, 326), (364, 354, 218, 120), (311, 161, 309, 310), (87, 338, 337), (356, 363, 324), (78, 264, 340), (304, 242, 341), (337, 302, 92), (324, 298, 342), (354, 364, 305), (242, 310, 309), (335, 356, 305), (309, 365, 361), (79, 366, 358), (127, 367, 78), (358, 368, 279), (296, 369, 128), (295, 370, 296), (101, 371, 312), (340, 263, 79), (331, 306, 87), (359, 313, 101), (361, 336, 86), (342, 372, 297), (92, 303, 341), (536, 537, 468, 467), (135, 373, 255), (186, 320, 25), (188, 29, 319), (512, 374, 530), (191, 321, 453), (70, 75, 76, 71), (89, 105, 115), (102, 151, 117), (88, 116, 52), (8, 10, 381, 382), (377, 378, 379), (380, 377, 379), (225, 286, 223, 224), (64, 252, 126, 123), (383, 3, 384), (385, 383, 384), (393, 392, 21, 91), (391, 390, 18, 258), (389, 421, 387, 388), (257, 44, 390, 391), (307, 245, 443, 448), (433, 404, 46, 434), (237, 525, 401, 400), (409, 429, 410, 31), (425, 407, 24, 54), (414, 32, 406, 405), (25, 33, 417, 416), (35, 238, 400, 401), (453, 529, 413, 412), (206, 444, 509, 459), (420, 534, 418, 419), (429, 409, 36, 428), (93, 227, 491, 432), (191, 190, 454, 455), (436, 399, 437, 438), (531, 96, 427, 435), (399, 436, 397, 398), (54, 229, 490, 425), (264, 78, 196, 195), (507, 445, 506, 246), (443, 509, 444, 244), (516, 506, 445, 447), (446, 308, 447, 445), (534, 28, 450, 418), (38, 25, 416, 451), (449, 452, 418, 450), (535, 26, 451, 416), (51, 523, 423, 422), (451, 422, 50, 38), (424, 50, 422, 423), (422, 451, 26, 51), (496, 514, 497, 261), (415, 535, 416, 417), (186, 185, 456, 457), (189, 530, 457, 456), (209, 470, 460, 461), (350, 518, 387, 493), (400, 462, 526, 237), (474, 475, 473, 111), (6, 520, 381, 10), (161, 240, 365, 309), (480, 250, 481, 482), (452, 30, 419, 418), (477, 532, 478, 479), (483, 19, 479, 478), (124, 97, 122, 123), (315, 314, 485, 462), (7, 4, 487), (5, 488, 489), (228, 408, 425, 490), (23, 402, 433, 435), (530, 374, 503, 457), (187, 188, 455, 454), (230, 533, 494, 495), (366, 79, 144, 143), (498, 511, 499, 260), (514, 496, 512, 513), (553, 560, 48, 49), (319, 259, 498, 502), (260, 321, 502, 498), (31, 484, 481, 409), (250, 36, 409, 481), (3, 12, 504), (16, 15, 395, 482), (403, 189, 456, 404), (378, 11, 505), (55, 463, 405, 406), (445, 507, 243, 446), (522, 21, 392, 495), (495, 392, 17, 230), (438, 94, 439, 436), (33, 317, 486, 417), (532, 24, 407, 478), (258, 524, 458, 391), (317, 316, 465, 486), (511, 498, 259, 510), (426, 23, 435, 427), (404, 456, 185, 46), (505, 11, 515), (374, 512, 496, 503), (411, 29, 412, 413), (504, 12, 517), (90, 17, 392, 393), (244, 528, 448, 443), (7, 487, 386, 375), (121, 300, 530, 189), (471, 472, 515, 11), (8, 382, 517, 12), (495, 494, 231, 522), (233, 232, 492, 493), (434, 531, 435, 433), (95, 397, 436, 439), (461, 460, 205, 204), (208, 207, 458, 459), (465, 405, 463, 464), (462, 400, 238, 315), (4, 383, 385), (488, 377, 380), (464, 527, 486, 465), (318, 526, 462, 485), (207, 257, 391, 458), (261, 320, 503, 496), (399, 454, 190, 437), (398, 187, 454, 399), (94, 93, 432, 439), (431, 95, 439, 432), (20, 480, 482, 395), (19, 18, 390, 479), (519, 307, 448, 388), (423, 492, 232, 424), (308, 90, 393, 447), (91, 516, 447, 393), (44, 477, 479, 390), (34, 483, 478, 407), (96, 228, 490, 427), (432, 491, 430, 431), (396, 395, 15, 256), (256, 205, 460, 396), (394, 20, 395, 396), (470, 394, 396, 460), (428, 430, 491, 429), (227, 410, 429, 491), (419, 494, 533, 420), (523, 521, 492, 423), (30, 231, 494, 419), (407, 425, 408, 34), (379, 378, 505), (384, 3, 504), (493, 387, 421, 233), (528, 389, 388, 448), (204, 243, 507, 461), (246, 209, 461, 507), (508, 208, 459, 509), (404, 433, 402, 403), (375, 386, 376, 9), (412, 450, 28, 453), (510, 35, 401, 511), (525, 499, 511, 401), (32, 497, 514, 406), (388, 387, 518, 519), (527, 415, 417, 486), (509, 443, 245, 508), (529, 318, 485, 413), (314, 411, 413, 485), (489, 488, 380), (487, 4, 385), (77, 142, 65, 141), (188, 319, 502, 455), (484, 16, 482, 481), (321, 191, 455, 502), (320, 186, 457, 503), (312, 371, 179, 219), (0, 441, 442, 440), (559, 558, 538, 540), (561, 559, 540, 13), (501, 541, 551, 549), (541, 539, 550, 551), (47, 500, 547, 543), (40, 548, 546, 39), (552, 555, 545, 542), (561, 560, 547, 549), (348, 47, 543, 542), (66, 347, 545, 544), (554, 557, 548, 544), (2, 111, 473, 1), (67, 68, 557, 554), (43, 476, 37, 42), (13, 48, 560, 561), (537, 536, 440, 442), (349, 351, 555, 552), (42, 37, 38, 28), (469, 466, 467, 468), (549, 551, 559, 561), (543, 547, 560, 553), (548, 557, 556, 546), (542, 543, 553, 552), (544, 545, 555, 554)])
me_alpine.polygons.foreach_set('use_smooth', [True] * 584)
me_alpine.polygons.foreach_set('material_index', [3, 4, 3, 3, 3, 3, 3, 3, 3, 3, 3, 3, 3, 3, 3, 3, 3, 3, 3, 3, 4, 3, 3, 3, 3, 3, 3, 3, 3, 3, 3, 3, 3, 3, 3, 3, 3, 3, 3, 3, 3, 3, 3, 3, 4, 3, 3, 3, 3, 3, 3, 3, 3, 3, 3, 3, 3, 3, 3, 3, 3, 3, 3, 3, 3, 3, 3, 3, 3, 3, 3, 3, 3, 3, 3, 3, 3, 3, 4, 3, 3, 3, 3, 3, 3, 3, 3, 3, 3, 3, 3, 3, 3, 3, 3, 4, 3, 3, 3, 3, 3, 3, 3, 3, 3, 3, 3, 3, 3, 3, 3, 3, 3, 4, 3, 3, 3, 3, 3, 3, 3, 3, 3, 3, 3, 3, 3, 3, 3, 3, 3, 3, 3, 3, 3, 3, 3, 3, 3, 3, 3, 3, 3, 3, 3, 3, 3, 3, 3, 3, 3, 4, 3, 3, 3, 3, 3, 3, 3, 3, 3, 3, 3, 3, 4, 3, 3, 3, 3, 3, 3, 3, 3, 3, 3, 3, 3, 3, 3, 3, 3, 3, 3, 3, 3, 3, 3, 3, 3, 3, 3, 3, 3, 3, 3, 3, 3, 3, 3, 3, 2, 3, 3, 3, 3, 3, 3, 3, 3, 3, 3, 3, 3, 3, 3, 3, 3, 3, 3, 3, 3, 3, 3, 3, 3, 3, 3, 3, 3, 3, 3, 3, 3, 3, 3, 3, 3, 3, 3, 3, 3, 3, 3, 3, 3, 3, 3, 3, 3, 3, 3, 3, 3, 3, 3, 3, 3, 3, 3, 3, 3, 3, 3, 3, 3, 3, 3, 3, 3, 3, 3, 3, 3, 3, 3, 3, 3, 4, 3, 3, 3, 3, 3, 3, 3, 3, 3, 3, 3, 3, 3, 3, 3, 3, 3, 3, 3, 3, 3, 3, 3, 3, 3, 3, 3, 3, 3, 3, 3, 3, 3, 3, 3, 3, 3, 3, 3, 3, 3, 3, 3, 3, 3, 3, 3, 3, 3, 3, 3, 3, 3, 3, 3, 3, 3, 3, 3, 3, 3, 3, 3, 3, 3, 3, 3, 3, 3, 3, 3, 3, 3, 3, 3, 3, 3, 3, 3, 3, 4, 3, 3, 3, 3, 3, 3, 3, 3, 3, 3, 3, 3, 3, 3, 3, 3, 3, 3, 3, 3, 3, 3, 3, 3, 3, 3, 3, 4, 3, 3, 3, 3, 3, 3, 3, 3, 3, 4, 4, 4, 3, 3, 4, 4, 4, 4, 4, 4, 4, 4, 4, 4, 4, 4, 4, 4, 4, 4, 4, 4, 4, 4, 4, 4, 4, 4, 3, 4, 4, 4, 4, 4, 4, 4, 4, 4, 4, 4, 4, 4, 4, 4, 4, 4, 4, 4, 4, 4, 3, 4, 4, 4, 4, 3, 4, 4, 4, 4, 4, 4, 4, 4, 3, 4, 4, 3, 4, 4, 4, 4, 4, 4, 4, 4, 4, 4, 4, 4, 4, 4, 4, 4, 4, 4, 4, 4, 4, 4, 4, 4, 4, 4, 4, 3, 4, 4, 4, 4, 4, 4, 4, 4, 4, 4, 4, 4, 4, 4, 4, 4, 4, 4, 4, 4, 4, 4, 4, 4, 4, 4, 4, 4, 4, 4, 4, 4, 4, 4, 4, 4, 4, 4, 4, 4, 4, 4, 4, 4, 4, 4, 4, 4, 4, 4, 4, 4, 4, 4, 4, 4, 4, 4, 4, 4, 3, 4, 4, 4, 4, 3, 4, 2, 2, 2, 2, 3, 3, 3, 4, 3, 3, 3, 3, 3, 3, 4, 4, 3, 3, 4, 2, 3, 3, 3, 3])
_uv = me_alpine.uv_layers.new(name='UVMap')
_uv.uv.foreach_set('vector', [0.5005, 0.7504, 0.9996, 0.7504, 0.9996, 0.9996, 0.5005, 0.9996, 19.93, 96.4, 19.66, 97.68, 19.81, 97.72, 20.08, 96.4, 0.04187, 0.8526, 0.06915, 0.788, 0.3245, 0.8666, 0.3066, 0.9344, 0.06183, 0.9997, 0.000916, 0.9996, 0.005615, 0.9838, 0.05725, 0.9838, 0.00354, 0.9911, 0.00354, 0.99, 0.00708, 0.99, 0.00708, 0.9911, 0.3855, 0.5864, 0.3622, 0.6041, 0.4969, 0.2861, 0.4954, 0.8957, 0.495, 0.896, 0.4974, 0.8903, 0.4956, 0.8928, 0.4979, 0.8981, 0.4951, 0.8925, 0.06915, 0.788, 0.3077, 0.7808, 0.3036, 0.7518, 0.3246, 0.6531, 0.4904, 0.2557, 0.06915, 0.788, 0.4886, 0.9014, 0.4886, 0.8852, 0.4973, 0.8895, 0.4882, 0.2405, 0.000854, 0.000305, 0.06323, 0.7903, 0.000122, 0.9049, 0.000122, 0.000671, 0.4883, 0.2404, 0.4877, 0.887, 0.4977, 0.899, 0.4876, 0.9032, 0.3604, 0.8877, 0.3027, 0.9977, 0.000122, 0.9049, 0.3248, 0.6528, 0.000122, 0.9049, 0.4969, 0.2861, 0.495, 0.9011, 0.494, 0.9031, 0.4886, 0.9014, 0.4943, 0.8969, 0.4886, 0.9014, 0.4974, 0.8903, 0.4951, 0.8874, 0.4877, 0.887, 0.4939, 0.8854, 0.4943, 0.8916, 0.4979, 0.8981, 0.4877, 0.887, 36.46, 44.01, 31.81, 45.24, 31.77, 45.1, 36.41, 43.88, 0.4972, 0.8857, 0.4972, 0.891, 0.4877, 0.891, 0.4877, 0.8857, 0.03107, 0.9995, 0.03107, 0.9932, 0.01642, 0.9932, 0.01642, 0.9995, 0.05798, 0.9911, 0.05798, 0.9937, 0.05444, 0.9937, 0.05444, 0.9911, 0.3619, 0.6043, 0.3853, 0.5865, 0.4968, 0.2862, 0.05798, 0.99, 0.05444, 0.99, 0.05444, 0.9893, 0.05798, 0.9893, 0.3159, 0.8062, 0.3267, 0.8283, 0.000122, 0.9049, 0.4942, 0.8997, 0.4944, 0.9, 0.4886, 0.9014, 0.4942, 0.8889, 0.4877, 0.887, 0.4944, 0.8884, 0.000854, 0.000305, 0.000183, 0.905, 0.06323, 0.7903, 0.8977, 0.1755, 0.8974, 0.0008667, 0.999, 0.000854, 0.9993, 0.1755, 0.4886, 0.8852, 0.4972, 0.8852, 0.4973, 0.8895, 0.4882, 0.2405, 0.4883, 0.000671, 0.000854, 0.000305, 0.000122, 0.000671, 0.4883, 0.000671, 0.4883, 0.2404, 0.4876, 0.9032, 0.4977, 0.899, 0.4977, 0.9033, 0.3248, 0.6528, 0.3113, 0.6846, 0.000122, 0.9049, 0.4943, 0.8916, 0.4877, 0.887, 0.4941, 0.891, 0.4943, 0.8969, 0.4941, 0.8975, 0.4886, 0.9014, 0.00708, 0.9964, 0.00708, 0.9975, 0.00354, 0.9975, 0.00354, 0.9964, 0.06915, 0.788, 0.3111, 0.6848, 0.3246, 0.6531, 0.3011, 0.9495, 0.3599, 0.8881, 0.3294, 0.8719, 0.6039, 0.1755, 0.6039, 0.1801, 0.5023, 0.1801, 0.5023, 0.1755, 0.4579, 0.9453, 0.4566, 0.9453, 0.4542, 0.9376, 0.4553, 0.9369, 0.4389, 0.9594, 0.4387, 0.9606, 0.4301, 0.957, 0.431, 0.956, -35.21, -45.44, -35.21, 100.6, -35.21, 100.5, -35.21, -45.44, 0.6039, 0.1853, 0.6039, 0.1895, 0.5023, 0.1895, 0.5023, 0.1853, 0.4886, 0.8864, 0.4963, 0.8864, 0.4963, 0.8858, 0.4886, 0.8858, 0.05444, 0.9964, 0.05444, 0.9937, 0.05798, 0.9937, 0.05798, 0.9964, 0.4346, 0.976, 0.4465, 0.976, 0.4465, 0.976, 0.4346, 0.976, 0.05798, 0.9964, 0.05798, 0.9975, 0.05444, 0.9975, 0.05444, 0.9964, 0.3011, 0.9495, 0.3236, 0.9913, 0.3599, 0.8881, 0.0365, 0.8681, 0.06323, 0.7903, 0.000183, 0.905, 0.4263, 0.9412, 0.4323, 0.9429, 0.4323, 0.9476, 0.4263, 0.9493, 0.4411, 0.9453, 0.4327, 0.9542, 0.4393, 0.957, 0.4387, 0.9606, 0.4389, 0.9594, 0.4476, 0.9582, 0.4481, 0.9594, 0.4083, 0.9542, 0.4083, 0.9311, 0.4234, 0.9133, 0.03027, 0.9916, 0.05115, 0.9709, 0.05988, 0.9917, 0.03064, 0.9839, 0.04822, 0.9705, 0.0564, 0.9839, 0.4084, 0.9541, 0.4235, 0.9133, 0.467, 0.9208, 0.4467, 0.9758, 0.3855, 0.5864, 0.4969, 0.2861, 0.4969, 0.5239, 0.4954, 0.8957, 0.4974, 0.8903, 0.4974, 0.8946, 0.4966, 0.5241, 0.4968, 0.2862, 0.3853, 0.5865, 0.4956, 0.8928, 0.4979, 0.8939, 0.4979, 0.8981, 0.4083, 0.9542, 0.4234, 0.9133, 0.4669, 0.9209, 0.4465, 0.976, 0.3039, 0.7515, 0.308, 0.7805, 0.000122, 0.9049, 0.4939, 0.8898, 0.4877, 0.887, 0.494, 0.8893, 0.494, 0.8987, 0.494, 0.8992, 0.4886, 0.9014, 0.4481, 0.9312, 0.4476, 0.9323, 0.4389, 0.9312, 0.4387, 0.9299, 0.4411, 0.9453, 0.4351, 0.9517, 0.4323, 0.9476, 0.03137, 0.9838, 0.04938, 0.9705, 0.05689, 0.9838, 0.4467, 0.9092, 0.4347, 0.9092, 0.4347, 0.9092, 0.4467, 0.9092, 0.00354, 0.9938, 0.00354, 0.9911, 0.00708, 0.9911, 0.00708, 0.9938, 0.3925, 0.9252, 0.4014, 0.91, 0.4144, 0.9208, 0.4084, 0.931, 0.4886, 0.8901, 0.4886, 0.8864, 0.4886, 0.8858, 0.4886, 0.8895, 0.05444, 0.9911, 0.05444, 0.99, 0.05798, 0.99, 0.05798, 0.9911, 0.4263, 0.9493, 0.425, 0.9496, 0.425, 0.9409, 0.4263, 0.9412, 0.4566, 0.9453, 0.4579, 0.9453, 0.4553, 0.9536, 0.4542, 0.9529, 0.4963, 0.8901, 0.4886, 0.8901, 0.4886, 0.8895, 0.4963, 0.8895, 0.7956, 1.0, 0.7956, 0.0, 1.0, 0.0, 1.0, 1.0, 0.4467, 0.9758, 0.4578, 0.9718, 0.4663, 0.9863, 0.4496, 0.9923, 0.3245, 0.8667, 0.3156, 0.8065, 0.06915, 0.788, 0.3245, 0.8667, 0.3263, 0.8286, 0.3156, 0.8065, 0.4476, 0.9323, 0.4481, 0.9312, 0.4553, 0.9369, 0.4542, 0.9376, 0.4411, 0.9453, 0.4327, 0.9363, 0.4288, 0.9419, 0.467, 0.9643, 0.4467, 0.9758, 0.475, 0.9426, 0.4729, 0.931, 0.4669, 0.9209, 0.4799, 0.9102, 0.4888, 0.9254, 0.4465, 0.976, 0.4578, 0.9719, 0.4662, 0.9864, 0.4495, 0.9924, 0.03143, 0.9838, 0.03143, 0.9648, 0.04968, 0.9704, 0.4411, 0.9453, 0.4465, 0.956, 0.452, 0.9517, 0.431, 0.9345, 0.4301, 0.9335, 0.4387, 0.9299, 0.4389, 0.9312, 0.4235, 0.9133, 0.4144, 0.9208, 0.4144, 0.9208, 0.4235, 0.9133, 0.4465, 0.976, 0.4083, 0.9542, 0.4234, 0.9133, 0.4669, 0.9209, 0.4235, 0.9718, 0.4347, 0.9758, 0.4318, 0.9923, 0.415, 0.9863, 0.00592, 0.9839, 0.05689, 0.9838, 0.06152, 0.9995, 0.001343, 0.9996, 0.004822, 0.9839, 0.0564, 0.9839, 0.06189, 0.9996, 0.000977, 0.9996, -18.06, 11.05, -22.36, 11.65, -22.39, 5.93, -19.01, 7.003, 0.05658, 0.9995, 0.002747, 0.9995, 0.002686, 0.9894, 0.05664, 0.9894, 0.4062, 0.9426, 0.4083, 0.9542, 0.3923, 0.9599, 0.3892, 0.9426, 0.4346, 0.9093, 0.4234, 0.9133, 0.4149, 0.8989, 0.4316, 0.8928, 0.4318, 0.8928, 0.4496, 0.8928, 0.4467, 0.9092, 0.4347, 0.9092, 0.4346, 0.9093, 0.4234, 0.9133, 0.4149, 0.8989, 0.4316, 0.8928, 0.4083, 0.931, 0.4062, 0.9426, 0.3892, 0.9426, 0.3923, 0.9254, 0.4669, 0.9644, 0.4729, 0.9542, 0.4888, 0.9599, 0.4799, 0.9751, 0.4729, 0.9542, 0.475, 0.9426, 0.4919, 0.9426, 0.4888, 0.9599, 0.4495, 0.8928, 0.4662, 0.8989, 0.4578, 0.9133, 0.4465, 0.9093, 0.4729, 0.9541, 0.475, 0.9426, 0.4919, 0.9426, 0.4889, 0.9598, 0.4669, 0.9209, 0.4578, 0.9133, 0.4662, 0.8989, 0.4799, 0.9102, 0.4946, 0.9004, 0.4948, 0.9006, 0.4886, 0.9014, 0.4947, 0.8881, 0.4877, 0.887, 0.4949, 0.8879, 0.3011, 0.9495, 0.0365, 0.8681, 0.000183, 0.905, 0.3094, 0.9993, 0.3392, 0.8466, 0.3525, 0.8607, 0.000122, 0.9049, 0.475, 0.9426, 0.4729, 0.931, 0.4888, 0.9254, 0.4919, 0.9426, 0.4465, 0.9093, 0.4346, 0.9093, 0.4316, 0.8928, 0.4495, 0.8928, 13.2, 114.0, 13.2, 114.0, 13.62, 113.1, 13.62, 113.1, 0.4495, 0.9924, 0.4316, 0.9924, 0.4346, 0.976, 0.4465, 0.976, 0.4703, 0.5543, 0.4399, 0.5618, 0.4969, 0.5239, 0.4969, 0.8951, 0.4964, 0.8953, 0.4974, 0.8946, 0.4396, 0.5621, 0.47, 0.5545, 0.4966, 0.5241, 0.4974, 0.8934, 0.4979, 0.8939, 0.4967, 0.8932, 0.4481, 0.9594, 0.4476, 0.9582, 0.4542, 0.9529, 0.4553, 0.9536, 0.4566, 0.9453, 0.4503, 0.9453, 0.4489, 0.9407, 0.4542, 0.9376, 0.425, 0.9496, 0.4263, 0.9493, 0.431, 0.956, 0.4301, 0.957, 0.4323, 0.9429, 0.4263, 0.9412, 0.431, 0.9345, 0.4351, 0.9388, 0.4411, 0.9453, 0.454, 0.9453, 0.452, 0.9388, 0.4411, 0.9453, 0.4465, 0.9345, 0.4393, 0.9335, 0.4346, 0.976, 0.4465, 0.976, 0.4495, 0.9924, 0.4316, 0.9924, 0.4084, 0.931, 0.4063, 0.9426, 0.3893, 0.9426, 0.3925, 0.9252, 0.4663, 0.8988, 0.48, 0.91, 0.467, 0.9208, 0.4578, 0.9133, 0.4083, 0.9542, 0.4083, 0.9311, 0.4234, 0.9133, 0.4941, 0.891, 0.4877, 0.887, 0.494, 0.8904, 0.3113, 0.6846, 0.3047, 0.7195, 0.000122, 0.9049, 0.4941, 0.8975, 0.494, 0.8981, 0.4886, 0.9014, 0.06915, 0.788, 0.3044, 0.7197, 0.3111, 0.6848, 0.000122, 0.9049, 0.4905, 0.2557, 0.4946, 0.2714, 0.4877, 0.887, 0.4979, 0.8984, 0.4977, 0.8987, 0.4886, 0.9014, 0.4973, 0.8898, 0.4973, 0.8901, 0.3246, 0.6531, 0.4968, 0.2862, 0.4904, 0.2557, 0.4389, 0.9594, 0.4398, 0.9536, 0.4449, 0.9529, 0.4476, 0.9582, 0.4389, 0.9312, 0.4398, 0.9369, 0.4351, 0.9388, 0.431, 0.9345, 0.495, 0.9011, 0.4943, 0.903, 0.494, 0.9031, 0.3011, 0.9495, 0.3094, 0.9993, 0.3183, 0.997, 0.3604, 0.8877, 0.3241, 0.9909, 0.3027, 0.9977, 0.4951, 0.8874, 0.4939, 0.8854, 0.4944, 0.8855, 0.4235, 0.9133, 0.4144, 0.9208, 0.4014, 0.91, 0.415, 0.8988, 0.4669, 0.9644, 0.4465, 0.976, 0.475, 0.9426, 0.00708, 0.99, 0.00354, 0.99, 0.00354, 0.9893, 0.00708, 0.9893, 0.03143, 0.9838, 0.04968, 0.9704, 0.05725, 0.9838, 0.4892, 0.5436, 0.4802, 0.5505, 0.4969, 0.5239, 0.4973, 0.895, 0.4971, 0.8951, 0.4974, 0.8946, 0.4798, 0.5508, 0.4888, 0.5439, 0.4966, 0.5241, 0.4977, 0.8936, 0.4979, 0.8939, 0.4976, 0.8934, 14.25, 114.4, 13.41, 115.4, 13.33, 115.2, 14.13, 114.3, 0.4327, 0.9363, 0.4301, 0.9335, 0.425, 0.9409, 0.4288, 0.9419, 0.4351, 0.9517, 0.431, 0.956, 0.4263, 0.9493, 0.4323, 0.9476, 0.4578, 0.9719, 0.4669, 0.9644, 0.4799, 0.9751, 0.4662, 0.9864, 0.4465, 0.976, 0.4669, 0.9209, 0.475, 0.9426, 0.3622, 0.6041, 0.3419, 0.6262, 0.4969, 0.2861, 0.3416, 0.6263, 0.3619, 0.6043, 0.4968, 0.2862, 0.4951, 0.8925, 0.4979, 0.8981, 0.4947, 0.892, 0.495, 0.896, 0.4946, 0.8964, 0.4974, 0.8903, 0.431, 0.956, 0.4351, 0.9517, 0.4398, 0.9536, 0.4389, 0.9594, 0.4503, 0.9453, 0.4566, 0.9453, 0.4542, 0.9529, 0.4489, 0.9498, 0.4235, 0.9133, 0.4467, 0.9092, 0.467, 0.9208, 0.4084, 0.931, 0.4063, 0.9426, 0.4063, 0.9426, 0.4084, 0.931, 19.31, -0.1113, 22.4, -1.607, 22.4, 5.972, 19.01, 7.003, 0.4327, 0.9542, 0.4301, 0.957, 0.4387, 0.9606, 0.4393, 0.957, 0.475, 0.9426, 0.4729, 0.9541, 0.4729, 0.9541, 0.475, 0.9426, 0.4301, 0.9335, 0.4327, 0.9363, 0.4393, 0.9335, 0.4387, 0.9299, 0.4481, 0.9594, 0.4465, 0.956, 0.4393, 0.957, 0.4387, 0.9606, 0.4301, 0.957, 0.4327, 0.9542, 0.4288, 0.9486, 0.425, 0.9496, 0.03064, 0.9839, 0.02972, 0.965, 0.04822, 0.9705, 0.03027, 0.9916, 0.03162, 0.9642, 0.05115, 0.9709, 0.03027, 0.9916, 0.009155, 0.9729, 0.03162, 0.9642, 0.03137, 0.9838, 0.01337, 0.9705, 0.03137, 0.965, 0.03064, 0.9839, 0.01172, 0.9705, 0.02972, 0.965, 0.05444, 0.9982, 0.05444, 0.9975, 0.05798, 0.9975, 0.05798, 0.9982, 0.03143, 0.9838, 0.01318, 0.9704, 0.03143, 0.9648, 0.03137, 0.9838, 0.03137, 0.965, 0.04938, 0.9705, 0.4115, 0.5724, 0.3855, 0.5864, 0.4969, 0.5239, 0.3853, 0.5865, 0.4112, 0.5726, 0.4966, 0.5241, 0.4958, 0.8954, 0.4954, 0.8957, 0.4974, 0.8946, 0.4962, 0.893, 0.4979, 0.8939, 0.4956, 0.8928, 0.4951, 0.8876, 0.4877, 0.887, 0.4951, 0.8875, 0.3616, 0.8724, 0.3621, 0.8798, 0.000122, 0.9049, 0.495, 0.9008, 0.495, 0.9009, 0.4886, 0.9014, 0.3599, 0.8881, 0.3521, 0.861, 0.3294, 0.8719, 0.3419, 0.6262, 0.3248, 0.6528, 0.4969, 0.2861, 0.4947, 0.892, 0.4979, 0.8981, 0.4943, 0.8916, 0.3246, 0.6531, 0.3416, 0.6263, 0.4968, 0.2862, 0.4946, 0.8964, 0.4943, 0.8969, 0.4974, 0.8903, 0.4346, 0.9093, 0.4234, 0.9133, 0.4234, 0.9133, 0.4346, 0.9093, 0.494, 0.8904, 0.4877, 0.887, 0.4939, 0.8898, 0.3047, 0.7195, 0.3039, 0.7515, 0.000122, 0.9049, 0.06915, 0.788, 0.3036, 0.7518, 0.3044, 0.7197, 0.494, 0.8981, 0.494, 0.8987, 0.4886, 0.9014, 0.4012, 0.9102, 0.4149, 0.8989, 0.4234, 0.9133, 0.4142, 0.9209, 0.4578, 0.9133, 0.4669, 0.9209, 0.4669, 0.9209, 0.4578, 0.9133, 0.4411, 0.9453, 0.4503, 0.9453, 0.4489, 0.9498, 0.4411, 0.9453, 0.4398, 0.9369, 0.4449, 0.9376, 0.4669, 0.9644, 0.4578, 0.9719, 0.4578, 0.9719, 0.4669, 0.9644, 0.9976, 1.0, 0.002075, 1.0, 0.002075, 0.8581, 0.2055, 0.8581, 0.7941, 0.8581, 0.9976, 0.8581, 0.0274, 0.9932, 0.01642, 0.9932, 0.03107, 0.9932, 0.04205, 0.9932, 0.475, 0.9426, 0.4729, 0.931, 0.4729, 0.931, 0.475, 0.9426, 0.04205, 0.9932, 0.04205, 0.9995, 0.0274, 0.9995, 0.0274, 0.9932, 0.4234, 0.9719, 0.4346, 0.976, 0.4316, 0.9924, 0.4149, 0.9864, 0.4729, 0.931, 0.475, 0.9426, 0.475, 0.9426, 0.4729, 0.9311, 0.4234, 0.9133, 0.4142, 0.9209, 0.4012, 0.9102, 0.4149, 0.8989, 0.4144, 0.9643, 0.4235, 0.9718, 0.4235, 0.9718, 0.4144, 0.9643, 0.3925, 0.9598, 0.3893, 0.9426, 0.4063, 0.9426, 0.4084, 0.9541, 0.4889, 0.9598, 0.48, 0.975, 0.467, 0.9643, 0.4729, 0.9541, 0.4465, 0.976, 0.4578, 0.9719, 0.4662, 0.9864, 0.4495, 0.9924, 0.4316, 0.9924, 0.4149, 0.9864, 0.4234, 0.9719, 0.4346, 0.976, 0.8977, 0.1853, 0.8977, 0.1801, 0.9993, 0.1801, 0.9993, 0.1853, 0.4234, 0.9133, 0.4142, 0.9209, 0.4142, 0.9209, 0.4234, 0.9133, 0.4729, 0.9542, 0.475, 0.9426, 0.475, 0.9426, 0.4729, 0.9542, 0.00354, 0.9964, 0.00354, 0.9938, 0.00708, 0.9938, 0.00708, 0.9964, 0.4398, 0.9369, 0.4389, 0.9312, 0.4476, 0.9323, 0.4449, 0.9376, 0.3294, 0.8719, 0.3066, 0.9344, 0.3245, 0.8666, 0.06323, 0.7903, 0.06915, 0.788, 0.04187, 0.8526, 0.4882, 0.2405, 0.06323, 0.7903, 0.06915, 0.788, 0.308, 0.7805, 0.3159, 0.8062, 0.000122, 0.9049, 0.494, 0.8893, 0.4877, 0.887, 0.4942, 0.8889, 0.494, 0.8992, 0.4942, 0.8997, 0.4886, 0.9014, 0.06915, 0.788, 0.3156, 0.8065, 0.3077, 0.7808, 0.4476, 0.9582, 0.4449, 0.9529, 0.4489, 0.9498, 0.4542, 0.9529, 0.4411, 0.9453, 0.4323, 0.9429, 0.4351, 0.9388, 0.4411, 0.9453, 0.4449, 0.9529, 0.4398, 0.9536, 0.4234, 0.9719, 0.4346, 0.976, 0.4346, 0.976, 0.4234, 0.9719, 0.4144, 0.9208, 0.4084, 0.931, 0.4084, 0.931, 0.4144, 0.9208, 0.4465, 0.9345, 0.4481, 0.9312, 0.4387, 0.9299, 0.4393, 0.9335, 0.4142, 0.9209, 0.4083, 0.9311, 0.4083, 0.931, 0.4142, 0.9209, 0.4083, 0.9542, 0.4142, 0.9644, 0.4142, 0.9644, 0.4083, 0.9542, 0.4142, 0.9209, 0.4234, 0.9133, 0.4234, 0.9133, 0.4142, 0.9209, 0.4234, 0.9719, 0.4142, 0.9644, 0.4142, 0.9644, 0.4234, 0.9719, 0.4729, 0.9542, 0.475, 0.9426, 0.475, 0.9426, 0.4729, 0.9542, 0.4973, 0.895, 0.4974, 0.8946, 0.4974, 0.8948, 0.4888, 0.5439, 0.4945, 0.5347, 0.4966, 0.5241, 0.4892, 0.5436, 0.4969, 0.5239, 0.4949, 0.5345, 0.4977, 0.8936, 0.4979, 0.8937, 0.4979, 0.8939, 0.4729, 0.9311, 0.4669, 0.9209, 0.4669, 0.9209, 0.4729, 0.931, 0.4112, 0.5726, 0.4396, 0.5621, 0.4966, 0.5241, 0.4964, 0.8953, 0.4958, 0.8954, 0.4974, 0.8946, 0.4399, 0.5618, 0.4115, 0.5724, 0.4969, 0.5239, 0.4967, 0.8932, 0.4979, 0.8939, 0.4962, 0.893, 0.4553, 0.9369, 0.452, 0.9388, 0.454, 0.9453, 0.4579, 0.9453, 0.4465, 0.956, 0.4481, 0.9594, 0.4553, 0.9536, 0.452, 0.9517, 0.4481, 0.9312, 0.4465, 0.9345, 0.452, 0.9388, 0.4553, 0.9369, 0.4579, 0.9453, 0.454, 0.9453, 0.452, 0.9517, 0.4553, 0.9536, 0.4142, 0.9209, 0.4083, 0.9311, 0.4083, 0.931, 0.4142, 0.9209, 0.4465, 0.976, 0.4578, 0.9719, 0.4578, 0.9719, 0.4465, 0.976, 0.4669, 0.9209, 0.4578, 0.9133, 0.4578, 0.9133, 0.4669, 0.9209, 0.4944, 0.8884, 0.4877, 0.887, 0.4947, 0.8881, 0.3245, 0.8667, 0.3388, 0.8469, 0.3263, 0.8286, 0.3267, 0.8283, 0.3392, 0.8466, 0.000122, 0.9049, 0.4944, 0.9, 0.4946, 0.9004, 0.4886, 0.9014, 0.4944, 0.8855, 0.4941, 0.8854, 0.4943, 0.8854, 0.4943, 0.903, 0.4943, 0.9031, 0.4941, 0.9031, 0.3241, 0.9909, 0.3188, 0.9966, 0.3099, 0.9989, 0.3011, 0.9495, 0.3183, 0.997, 0.3236, 0.9913, 0.4951, 0.8878, 0.4877, 0.887, 0.4951, 0.8876, 0.4949, 0.9007, 0.495, 0.9008, 0.4886, 0.9014, 0.358, 0.8662, 0.3616, 0.8724, 0.000122, 0.9049, 0.3599, 0.8881, 0.3612, 0.8728, 0.3521, 0.861, 0.4542, 0.9376, 0.4489, 0.9407, 0.4449, 0.9376, 0.4476, 0.9323, 0.4411, 0.9453, 0.4288, 0.9486, 0.4327, 0.9542, 0.4578, 0.9133, 0.4467, 0.9092, 0.4467, 0.9092, 0.4578, 0.9133, 0.4144, 0.9643, 0.4084, 0.9541, 0.4084, 0.9541, 0.4144, 0.9643, 0.4083, 0.9542, 0.4142, 0.9644, 0.4142, 0.9644, 0.4083, 0.9542, 0.467, 0.9208, 0.4729, 0.931, 0.4729, 0.931, 0.467, 0.9208, 0.4578, 0.9718, 0.467, 0.9643, 0.467, 0.9643, 0.4578, 0.9718, 0.4347, 0.9758, 0.4235, 0.9718, 0.4235, 0.9718, 0.4347, 0.9758, 0.4316, 0.8928, 0.4495, 0.8928, 0.4465, 0.9093, 0.4346, 0.9093, 0.4919, 0.9426, 0.4888, 0.9599, 0.4729, 0.9542, 0.475, 0.9426, 0.4062, 0.9426, 0.4083, 0.931, 0.4083, 0.9311, 0.4062, 0.9426, 0.4578, 0.9133, 0.4467, 0.9092, 0.4496, 0.8928, 0.4663, 0.8988, 0.467, 0.9643, 0.4729, 0.9541, 0.4729, 0.9541, 0.467, 0.9643, 0.4578, 0.9719, 0.4669, 0.9644, 0.4669, 0.9644, 0.4578, 0.9719, 40.25, -1.801, 39.63, -4.331, 39.49, -4.298, 40.11, -1.765, 0.00354, 0.9982, 0.00354, 0.9975, 0.00708, 0.9975, 0.00708, 0.9982, 0.4234, 0.9133, 0.4465, 0.9093, 0.4669, 0.9209, 0.4578, 0.9718, 0.4467, 0.9758, 0.4467, 0.9758, 0.4578, 0.9718, 0.4467, 0.9758, 0.4235, 0.9718, 0.4084, 0.9541, 0.4083, 0.9311, 0.4062, 0.9426, 0.4062, 0.9426, 0.4083, 0.931, 0.4465, 0.976, 0.4669, 0.9209, 0.475, 0.9426, 0.4465, 0.976, 0.4234, 0.9719, 0.4083, 0.9542, 0.4578, 0.9133, 0.4465, 0.9093, 0.4495, 0.8928, 0.4662, 0.8989, 0.3892, 0.9426, 0.3923, 0.9254, 0.4083, 0.931, 0.4062, 0.9426, 0.4578, 0.9718, 0.467, 0.9643, 0.48, 0.975, 0.4663, 0.9863, 0.475, 0.9426, 0.4729, 0.931, 0.4888, 0.9254, 0.4919, 0.9426, 0.4411, 0.9453, 0.4393, 0.957, 0.4465, 0.956, 0.4411, 0.9453, 0.4393, 0.9335, 0.4327, 0.9363, 0.4411, 0.9453, 0.452, 0.9388, 0.4465, 0.9345, 0.4411, 0.9453, 0.452, 0.9517, 0.454, 0.9453, 0.4411, 0.9453, 0.4288, 0.9419, 0.4288, 0.9486, 0.4411, 0.9453, 0.4489, 0.9407, 0.4503, 0.9453, 0.000122, 0.9049, 0.4883, 0.2404, 0.4905, 0.2557, 0.4877, 0.887, 0.4977, 0.8987, 0.4977, 0.899, 0.4886, 0.9014, 0.4973, 0.8895, 0.4973, 0.8898, 0.4904, 0.2557, 0.4882, 0.2405, 0.06915, 0.788, 0.501, 0.4523, 0.501, 0.376, 0.9991, 0.376, 0.9991, 0.4523, 0.4886, 0.9014, 0.4973, 0.8901, 0.4974, 0.8903, 0.000122, 0.9049, 0.4946, 0.2714, 0.4969, 0.2861, 0.4877, 0.887, 0.4979, 0.8981, 0.4979, 0.8984, 0.4968, 0.2862, 0.4944, 0.2715, 0.4904, 0.2557, 0.4802, 0.5505, 0.4703, 0.5543, 0.4969, 0.5239, 0.47, 0.5545, 0.4798, 0.5508, 0.4966, 0.5241, 0.4971, 0.8951, 0.4969, 0.8951, 0.4974, 0.8946, 0.4976, 0.8934, 0.4979, 0.8939, 0.4974, 0.8934, 0.4729, 0.931, 0.467, 0.9208, 0.48, 0.91, 0.4889, 0.9252, 0.4496, 0.9923, 0.4318, 0.9923, 0.4347, 0.9758, 0.4467, 0.9758, 0.4144, 0.9643, 0.4235, 0.9718, 0.415, 0.9863, 0.4014, 0.975, 0.4083, 0.9542, 0.4142, 0.9644, 0.4012, 0.9751, 0.3923, 0.9599, 0.4889, 0.9252, 0.4919, 0.9426, 0.475, 0.9426, 0.4729, 0.931, 0.4799, 0.9751, 0.4662, 0.9864, 0.4578, 0.9719, 0.4669, 0.9644, 0.4729, 0.931, 0.4669, 0.9209, 0.4799, 0.9102, 0.4888, 0.9254, 0.4012, 0.9751, 0.3923, 0.9599, 0.4083, 0.9542, 0.4142, 0.9644, 0.4669, 0.9209, 0.4578, 0.9133, 0.4662, 0.8989, 0.4799, 0.9102, 0.4888, 0.9599, 0.4799, 0.9751, 0.4669, 0.9644, 0.4729, 0.9542, 0.4142, 0.9644, 0.4234, 0.9719, 0.4149, 0.9864, 0.4012, 0.9751, 0.4062, 0.9426, 0.4083, 0.9542, 0.3923, 0.9599, 0.3892, 0.9426, 0.4142, 0.9644, 0.4234, 0.9719, 0.4149, 0.9864, 0.4012, 0.9751, 0.4142, 0.9209, 0.4083, 0.931, 0.3923, 0.9254, 0.4012, 0.9102, 0.4084, 0.9541, 0.4144, 0.9643, 0.4014, 0.975, 0.3925, 0.9598, 0.4347, 0.9092, 0.4235, 0.9133, 0.415, 0.8988, 0.4318, 0.8928, 0.000183, 0.905, 0.3022, 0.9981, 0.3094, 0.9993, 0.4943, 0.903, 0.4941, 0.9031, 0.494, 0.9031, 0.3241, 0.9909, 0.3099, 0.9989, 0.3027, 0.9977, 0.4142, 0.9644, 0.4234, 0.9719, 0.4234, 0.9719, 0.4142, 0.9644, 0.4578, 0.9133, 0.4465, 0.9093, 0.4465, 0.9093, 0.4578, 0.9133, 0.4083, 0.9542, 0.4062, 0.9426, 0.4062, 0.9426, 0.4083, 0.9542, 0.4411, 0.9453, 0.4449, 0.9376, 0.4489, 0.9407, 0.4411, 0.9453, 0.4351, 0.9388, 0.4398, 0.9369, 0.4411, 0.9453, 0.4489, 0.9498, 0.4449, 0.9529, 0.4411, 0.9453, 0.4323, 0.9476, 0.4323, 0.9429, 0.495, 0.9009, 0.495, 0.9011, 0.4886, 0.9014, 0.4411, 0.9453, 0.4398, 0.9536, 0.4351, 0.9517, 0.3599, 0.8881, 0.3616, 0.8801, 0.3612, 0.8728, 0.4951, 0.8875, 0.4877, 0.887, 0.4951, 0.8874, 0.4944, 0.8855, 0.4939, 0.8854, 0.4941, 0.8854, 0.3621, 0.8798, 0.3604, 0.8877, 0.000122, 0.9049, 0.4465, 0.9093, 0.4578, 0.9133, 0.4669, 0.9209, 0.4669, 0.9644, 0.4465, 0.976, 0.475, 0.9426, 0.4729, 0.9541, 0.467, 0.9643, 0.475, 0.9426, 0.4235, 0.9133, 0.4347, 0.9092, 0.4467, 0.9092, 0.4084, 0.9541, 0.4084, 0.931, 0.4235, 0.9133, 0.4729, 0.931, 0.475, 0.9426, 0.475, 0.9426, 0.4729, 0.9311, 0.4083, 0.9542, 0.4062, 0.9426, 0.4083, 0.9311, 0.4465, 0.976, 0.4234, 0.9719, 0.4083, 0.9542, 0.4346, 0.9093, 0.4465, 0.9093, 0.4465, 0.9093, 0.4346, 0.9093, 0.4467, 0.9758, 0.467, 0.9208, 0.475, 0.9426, 0.01642, 0.9995, 0.0274, 0.9995, 0.04205, 0.9995, 0.03107, 0.9995, 0.4083, 0.9542, 0.4062, 0.9426, 0.4083, 0.9311, 0.4234, 0.9133, 0.4465, 0.9093, 0.4669, 0.9209, 0.4669, 0.9644, 0.4729, 0.9542, 0.4729, 0.9542, 0.4669, 0.9644, 0.4346, 0.9093, 0.4234, 0.9133, 0.4234, 0.9133, 0.4346, 0.9093, 0.4578, 0.9133, 0.467, 0.9208, 0.467, 0.9208, 0.4578, 0.9133, 0.4083, 0.9542, 0.4062, 0.9426, 0.4062, 0.9426, 0.4083, 0.9542, 0.4729, 0.9542, 0.4669, 0.9644, 0.4669, 0.9644, 0.4729, 0.9542, 11.21, 75.7, 11.33, 70.53, 11.18, 70.53, 11.06, 75.7, 0.4465, 0.9093, 0.4578, 0.9133, 0.4578, 0.9133, 0.4465, 0.9093, 0.4235, 0.9133, 0.4347, 0.9092, 0.4347, 0.9092, 0.4235, 0.9133, 0.4234, 0.9719, 0.4346, 0.976, 0.4346, 0.976, 0.4234, 0.9719, 0.4729, 0.9311, 0.4669, 0.9209, 0.4669, 0.9209, 0.4729, 0.931, 0.4578, 0.9719, 0.4465, 0.976, 0.4465, 0.976, 0.4578, 0.9719, 0.4234, 0.9133, 0.4346, 0.9093, 0.4465, 0.9093, 0.4669, 0.9644, 0.4578, 0.9719, 0.4465, 0.976, 0.4467, 0.9758, 0.4347, 0.9758, 0.4235, 0.9718, 0.4729, 0.9542, 0.4669, 0.9644, 0.475, 0.9426, 0.4465, 0.9093, 0.4578, 0.9133, 0.4669, 0.9209, 0.4465, 0.976, 0.4346, 0.976, 0.4234, 0.9719, 0.4669, 0.9209, 0.4729, 0.9311, 0.475, 0.9426, 0.4669, 0.9644, 0.4578, 0.9719, 0.4465, 0.976, 0.4729, 0.9542, 0.4669, 0.9644, 0.475, 0.9426, 0.4465, 0.976, 0.4346, 0.976, 0.4234, 0.9719, 0.4084, 0.9541, 0.4063, 0.9426, 0.4084, 0.931, 0.467, 0.9643, 0.4578, 0.9718, 0.4467, 0.9758, 0.4084, 0.931, 0.4144, 0.9208, 0.4235, 0.9133, 0.467, 0.9208, 0.4729, 0.931, 0.475, 0.9426, 0.4467, 0.9092, 0.4578, 0.9133, 0.467, 0.9208, 0.4234, 0.9133, 0.4346, 0.9093, 0.4465, 0.9093, 0.4235, 0.9718, 0.4144, 0.9643, 0.4084, 0.9541, 0.4083, 0.9311, 0.4142, 0.9209, 0.4234, 0.9133, 0.4083, 0.9311, 0.4142, 0.9209, 0.4234, 0.9133, 0.4234, 0.9719, 0.4142, 0.9644, 0.4083, 0.9542, 0.4234, 0.9719, 0.4142, 0.9644, 0.4083, 0.9542, 0.4669, 0.9209, 0.4729, 0.9311, 0.475, 0.9426, 0.4907, 0.0, 0.4907, 1.0, 0.4672, 1.0, 0.4672, 0.0, 0.03143, 0.9838, 0.005615, 0.9838, 0.01318, 0.9704, 0.4948, 0.9006, 0.4949, 0.9007, 0.4886, 0.9014, 0.4949, 0.8879, 0.4877, 0.887, 0.4951, 0.8878, 0.3612, 0.8728, 0.3576, 0.8666, 0.3521, 0.861, 0.3525, 0.8607, 0.358, 0.8662, 0.000122, 0.9049, 0.4963, 0.8895, 0.4963, 0.8858, 0.4963, 0.8864, 0.4963, 0.8901, 0.03064, 0.9839, 0.004822, 0.9839, 0.01172, 0.9705, 0.03137, 0.9838, 0.00592, 0.9839, 0.01337, 0.9705, 0.03027, 0.9916, 0.001221, 0.9919, 0.009155, 0.9729, -19.01, -7.06, -19.31, -0.1113, -22.38, -1.931, -22.39, -8.765, 0.0, 11.76, 11.55, 11.6, 0.0, 11.52, -11.63, 11.53, 0.0, 11.76, 0.0, 11.52, 0.3923, 0.9254, 0.4012, 0.9102, 0.4142, 0.9209, 0.4083, 0.931, 0.425, 0.9496, 0.4288, 0.9486, 0.4288, 0.9419, 0.425, 0.9409, 0.0, -11.75, -11.55, -11.54, 0.0, -13.72, 11.81, -13.66, 0.0, -11.75, 0.0, -13.72, 40.6, 39.0, 40.61, 0.5891, 40.46, 0.6084, 40.46, 38.97, 27.52, 46.94, 23.59, 49.17, 23.49, 49.06, 27.45, 46.81, 40.46, 38.97, 40.46, 0.6084, 40.61, 0.5891, 40.6, 39.0, 27.45, 46.81, 23.49, 49.06, 23.59, 49.17, 27.52, 46.94, 40.15, 40.69, 39.28, 42.16, 39.4, 42.25, 40.28, 40.73, 13.06, 84.44, 14.67, 88.02, 14.52, 88.09, 12.89, 84.53, 14.13, 114.3, 19.66, 97.68, 19.81, 97.72, 14.25, 114.4, 14.38, 59.84, 12.32, 64.96, 12.19, 64.91, 14.25, 59.79, 12.32, 64.96, 14.38, 59.84, 14.25, 59.79, 12.19, 64.91, 14.13, 114.3, 19.66, 97.68, 19.81, 97.72, 14.25, 114.4, -35.21, 100.5, 10.87, 115.4, 10.84, 115.5, -35.21, 100.6, 19.66, 97.68, 14.13, 114.3, 14.25, 114.4, 19.81, 97.72, -35.21, 100.5, 10.87, 115.4, 10.84, 115.5, -35.21, 100.6, 36.41, 43.88, 37.91, 43.27, 37.99, 43.39, 36.46, 44.01, 39.15, -6.755, 39.15, -45.44, 39.3, -45.44, 39.29, -6.778, 12.32, 64.96, 14.38, 59.84, 14.25, 59.79, 12.19, 64.91, 11.06, 75.7, 11.18, 70.53, 11.33, 70.53, 11.21, 75.7, 18.46, 93.32, 16.43, 91.04, 16.55, 90.94, 18.56, 93.22, 13.06, 84.44, 14.67, 88.02, 14.52, 88.09, 12.89, 84.53, 11.69, 80.38, 11.06, 75.7, 11.21, 75.7, 11.85, 80.35, 14.67, 88.02, 13.06, 84.44, 12.89, 84.53, 14.52, 88.09, 12.19, 64.91, 11.18, 70.53, 11.33, 70.53, 12.32, 64.96, 0.4347, 0.9758, 0.4467, 0.9758, 0.4467, 0.9758, 0.4347, 0.9758, 37.99, 43.39, 39.4, 42.25, 39.28, 42.16, 37.91, 43.27, 39.4, 42.25, 37.99, 43.39, 37.91, 43.27, 39.28, 42.16, 40.15, 40.69, 39.28, 42.16, 39.4, 42.25, 40.28, 40.73, 39.28, 42.16, 40.15, 40.69, 40.28, 40.73, 39.4, 42.25, 39.15, -45.44, -35.21, -45.44, -35.21, -45.44, 39.3, -45.44, -35.21, -45.44, -35.21, 100.5, -35.21, 100.6, -35.21, -45.44, -35.21, -45.44, 39.15, -45.44, 39.3, -45.44, -35.21, -45.44, -35.21, 100.5, -35.21, -45.44, -35.21, -45.44, -35.21, 100.6, 39.15, -45.44, 39.15, -6.755, 39.29, -6.778, 39.3, -45.44, -35.21, -45.44, 39.3, -45.44, 39.15, -45.44, -35.21, -45.44, 39.15, -6.755, 39.15, -45.44, 39.3, -45.44, 39.29, -6.778, 39.3, -45.44, -35.21, -45.44, -35.21, -45.44, 39.15, -45.44, 19.99, 95.15, 20.08, 96.4, 19.93, 96.4, 19.85, 95.22, 10.87, 115.4, -35.21, 100.5, -35.21, 100.6, 10.84, 115.5, 18.46, 93.32, 16.43, 91.04, 16.55, 90.94, 18.56, 93.22, 16.43, 91.04, 18.46, 93.32, 18.56, 93.22, 16.55, 90.94, 36.41, 43.88, 31.77, 45.1, 31.81, 45.24, 36.46, 44.01, 40.11, -1.765, 40.46, 0.6084, 40.61, 0.5891, 40.25, -1.801, 14.25, 114.4, 13.41, 115.4, 13.33, 115.2, 14.13, 114.3, 13.62, 113.1, 13.62, 113.1, 13.8, 112.2, 13.8, 112.2, -19.01, 7.003, -22.39, 5.93, -22.38, -1.931, -19.31, -0.1113, 0.4465, 0.976, 0.4346, 0.976, 0.4346, 0.976, 0.4465, 0.976, 19.94, 51.93, 16.84, 55.48, 16.97, 55.57, 20.07, 52.03, 39.15, -45.44, 39.15, -6.755, 39.29, -6.778, 39.3, -45.44, 19.94, 51.93, 16.84, 55.48, 16.97, 55.57, 20.07, 52.03, 16.84, 55.48, 19.94, 51.93, 20.07, 52.03, 16.97, 55.57, 0.4301, 0.9335, 0.431, 0.9345, 0.4263, 0.9412, 0.425, 0.9409, 13.33, 115.2, 11.98, 115.6, 12.0, 115.7, 13.41, 115.4, 18.06, -10.94, 11.55, -11.54, 22.28, -13.75, -18.06, 11.05, -11.55, 11.6, -22.36, 11.65, 11.18, 70.53, 12.19, 64.91, 12.32, 64.96, 11.33, 70.53, 11.69, 80.38, 12.89, 84.53, 13.06, 84.44, 11.85, 80.35, 18.46, 93.32, 19.31, 94.21, 19.42, 94.13, 18.56, 93.22, 16.43, 91.04, 18.46, 93.32, 18.56, 93.22, 16.55, 90.94, 40.11, -1.765, 39.49, -4.298, 39.63, -4.331, 40.25, -1.801, 0.4063, 0.9426, 0.4084, 0.9541, 0.4084, 0.9541, 0.4063, 0.9426, 19.99, 95.15, 20.08, 96.4, 19.93, 96.4, 19.85, 95.22, 20.08, 96.4, 19.99, 95.15, 19.85, 95.22, 19.93, 96.4, 0.6039, 0.1895, 0.6036, 0.3745, 0.502, 0.3745, 0.5023, 0.1895, 19.31, 94.21, 19.85, 95.22, 19.99, 95.15, 19.42, 94.13, 19.85, 95.22, 19.31, 94.21, 19.42, 94.13, 19.99, 95.15, 14.25, 59.79, 16.84, 55.48, 16.97, 55.57, 14.38, 59.84, 16.84, 55.48, 14.25, 59.79, 14.38, 59.84, 16.97, 55.57, -11.55, -11.54, -18.06, -10.94, -11.74, -13.71, 19.94, 51.93, 23.49, 49.06, 23.59, 49.17, 20.07, 52.03, 14.52, 88.09, 16.43, 91.04, 16.55, 90.94, 14.67, 88.02, 11.55, 11.6, 18.06, 11.05, 11.73, 11.52, 19.66, 97.68, 14.13, 114.3, 14.25, 114.4, 19.81, 97.72, 39.4, 42.25, 37.99, 43.39, 37.91, 43.27, 39.28, 42.16, 40.11, -1.765, 40.46, 0.6084, 40.61, 0.5891, 40.25, -1.801, 40.25, -1.801, 40.61, 0.5891, 40.46, 0.6084, 40.11, -1.765, 12.89, 84.53, 11.69, 80.38, 11.85, 80.35, 13.06, 84.44, 10.87, 115.4, 11.98, 115.6, 12.0, 115.7, 10.84, 115.5, 16.84, 55.48, 14.25, 59.79, 14.38, 59.84, 16.97, 55.57, 27.45, 46.81, 31.77, 45.1, 31.81, 45.24, 27.52, 46.94, 11.98, 115.6, 13.33, 115.2, 13.41, 115.4, 12.0, 115.7, 20.08, 96.4, 19.99, 95.15, 19.85, 95.22, 19.93, 96.4, 11.06, 75.7, 11.69, 80.38, 11.85, 80.35, 11.21, 75.7, 14.67, 88.02, 16.55, 90.94, 16.43, 91.04, 14.52, 88.09, 11.73, 11.52, 18.06, 11.05, 22.34, 11.74, 19.31, 94.21, 19.85, 95.22, 19.99, 95.15, 19.42, 94.13, 10.87, 115.4, -35.21, 100.5, -35.21, 100.6, 10.84, 115.5, -11.74, -13.71, -18.06, -10.94, -22.52, -13.74, 40.46, 38.97, 40.46, 0.6084, 40.61, 0.5891, 40.6, 39.0, 39.28, 42.16, 40.15, 40.69, 40.28, 40.73, 39.4, 42.25, 18.06, -10.94, 22.28, -13.75, 22.4, -9.564, 19.01, -7.06, 0.3245, 0.8667, 0.3294, 0.8719, 0.3521, 0.861, 0.3388, 0.8469, 19.01, 7.003, 22.4, 5.972, 22.34, 11.74, 18.06, 11.05, -19.01, -7.06, -22.39, -8.765, -22.52, -13.74, -18.06, -10.94, 40.25, -1.801, 39.63, -4.331, 39.49, -4.298, 40.11, -1.765, 40.11, -1.765, 39.49, -4.298, 39.63, -4.331, 40.25, -1.801, 12.89, 84.53, 11.69, 80.38, 11.85, 80.35, 13.06, 84.44, 11.69, 80.38, 12.89, 84.53, 13.06, 84.44, 11.85, 80.35, 36.46, 44.01, 31.81, 45.24, 31.77, 45.1, 36.41, 43.88, 36.41, 43.88, 31.77, 45.1, 31.81, 45.24, 36.46, 44.01, 13.41, 115.4, 14.25, 114.4, 14.13, 114.3, 13.33, 115.2, 13.41, 115.4, 14.25, 114.4, 14.13, 114.3, 13.33, 115.2, 11.55, -11.54, 0.0, -11.75, 11.81, -13.66, -11.55, 11.6, 0.0, 11.76, -11.63, 11.53, 13.33, 115.2, 11.98, 115.6, 12.0, 115.7, 13.41, 115.4, 11.98, 115.6, 13.33, 115.2, 13.41, 115.4, 12.0, 115.7, 31.77, 45.1, 27.45, 46.81, 27.52, 46.94, 31.81, 45.24, 19.85, 95.22, 19.31, 94.21, 19.42, 94.13, 19.99, 95.15, 14.67, 88.02, 16.55, 90.94, 16.43, 91.04, 14.52, 88.09, 14.52, 88.09, 16.43, 91.04, 16.55, 90.94, 14.67, 88.02, 11.69, 80.38, 11.06, 75.7, 11.21, 75.7, 11.85, 80.35, 11.06, 75.7, 11.69, 80.38, 11.85, 80.35, 11.21, 75.7, 23.49, 49.06, 19.94, 51.93, 20.07, 52.03, 23.59, 49.17, 19.94, 51.93, 23.49, 49.06, 23.59, 49.17, 20.07, 52.03, 40.46, 38.97, 40.15, 40.69, 40.28, 40.73, 40.6, 39.0, 39.29, -6.778, 39.63, -4.331, 39.49, -4.298, 39.15, -6.755, 40.15, 40.69, 40.46, 38.97, 40.6, 39.0, 40.28, 40.73, 40.46, 38.97, 40.15, 40.69, 40.28, 40.73, 40.6, 39.0, 23.49, 49.06, 19.94, 51.93, 20.07, 52.03, 23.59, 49.17, 14.25, 59.79, 16.84, 55.48, 16.97, 55.57, 14.38, 59.84, 11.06, 75.7, 11.18, 70.53, 11.33, 70.53, 11.21, 75.7, 11.21, 75.7, 11.33, 70.53, 11.18, 70.53, 11.06, 75.7, 27.52, 46.94, 23.59, 49.17, 23.49, 49.06, 27.45, 46.81, 27.45, 46.81, 31.77, 45.1, 31.81, 45.24, 27.52, 46.94, 27.45, 46.81, 23.49, 49.06, 23.59, 49.17, 27.52, 46.94, 31.77, 45.1, 27.45, 46.81, 27.52, 46.94, 31.81, 45.24, 12.19, 64.91, 11.18, 70.53, 11.33, 70.53, 12.32, 64.96, 11.18, 70.53, 12.19, 64.91, 12.32, 64.96, 11.33, 70.53, 39.29, -6.778, 39.63, -4.331, 39.49, -4.298, 39.15, -6.755, 39.15, -6.755, 39.49, -4.298, 39.63, -4.331, 39.29, -6.778, 39.15, -6.755, 39.49, -4.298, 39.63, -4.331, 39.29, -6.778, 14.38, 59.84, 12.32, 64.96, 12.19, 64.91, 14.25, 59.79, 0.0, 11.52, 11.55, 11.6, 11.73, 11.52, 0.0, -13.72, -11.55, -11.54, -11.74, -13.71, 40.25, -1.801, 40.61, 0.5891, 40.46, 0.6084, 40.11, -1.765, 40.15, 40.69, 40.46, 38.97, 40.6, 39.0, 40.28, 40.73, 36.41, 43.88, 37.91, 43.27, 37.99, 43.39, 36.46, 44.01, 37.91, 43.27, 36.41, 43.88, 36.46, 44.01, 37.99, 43.39, 37.91, 43.27, 36.41, 43.88, 36.46, 44.01, 37.99, 43.39, 14.67, 88.02, 13.06, 84.44, 12.89, 84.53, 14.52, 88.09, 19.01, -7.06, 22.4, -9.564, 22.4, -1.607, 19.31, -0.1113, -35.21, 100.6, -35.21, -45.44, -35.21, -45.44, -35.21, 100.5, 19.93, 96.4, 19.66, 97.68, 19.81, 97.72, 20.08, 96.4, 19.66, 97.68, 19.93, 96.4, 20.08, 96.4, 19.81, 97.72, 19.66, 97.68, 19.93, 96.4, 20.08, 96.4, 19.81, 97.72, 40.6, 39.0, 40.61, 0.5891, 40.46, 0.6084, 40.46, 38.97, 11.98, 115.6, 10.87, 115.4, 10.84, 115.5, 12.0, 115.7, 37.99, 43.39, 39.4, 42.25, 39.28, 42.16, 37.91, 43.27, 10.87, 115.4, 11.98, 115.6, 12.0, 115.7, 10.84, 115.5, 11.98, 115.6, 10.87, 115.4, 10.84, 115.5, 12.0, 115.7, -22.36, 11.65, -11.55, 11.6, -11.63, 11.53, 22.28, -13.75, 11.55, -11.54, 11.81, -13.66, 0.3512, 0.8442, 0.4326, 0.5796, 0.4482, 0.585, 0.3663, 0.8497, 18.46, 93.32, 19.31, 94.21, 19.42, 94.13, 18.56, 93.22, 16.84, 55.48, 19.94, 51.93, 20.07, 52.03, 16.97, 55.57, 19.31, 94.21, 18.46, 93.32, 18.56, 93.22, 19.42, 94.13, 19.31, 94.21, 18.46, 93.32, 18.56, 93.22, 19.42, 94.13, 0.4465, 0.9093, 0.4346, 0.9093, 0.4346, 0.9093, 0.4465, 0.9093, 1.0, 0.0, 1.0, 1.0, 0.5151, 1.0, 0.5151, 0.0, 0.2055, 0.02467, 0.2055, 0.8581, 0.002075, 0.8581, 0.002075, 0.02467, 0.2055, 6.1e-05, 0.2055, 0.02467, 0.002075, 0.02467, 0.002075, 6.1e-05, 0.9976, 6.1e-05, 0.9976, 0.02467, 0.7941, 0.02467, 0.7941, 6.1e-05, 0.9976, 0.02467, 0.9976, 0.8581, 0.7941, 0.8581, 0.7941, 0.02467, 0.9993, 0.1895, 0.999, 0.3745, 0.8974, 0.3745, 0.8977, 0.1895, 0.501, 0.7494, 0.501, 0.6731, 0.9991, 0.6731, 0.9991, 0.7494, 0.6039, 0.1853, 0.6039, 0.1801, 0.8977, 0.1801, 0.8977, 0.1853, 0.2044, 1.0, 0.2044, 0.0, 0.7956, 0.0, 0.7956, 1.0, 0.9993, 0.1853, 0.9993, 0.1895, 0.8977, 0.1895, 0.8977, 0.1853, 0.9993, 0.1755, 0.9993, 0.1801, 0.8977, 0.1801, 0.8977, 0.1755, 0.6039, 0.1755, 0.6036, 0.0009033, 0.8974, 0.0008667, 0.8977, 0.1755, 0.4908, 0.8864, 0.4961, 0.8864, 0.4961, 0.903, 0.4908, 0.903, 0.5023, 0.1755, 0.502, 0.000916, 0.6036, 0.0009033, 0.6039, 0.1755, 0.4972, 0.9017, 0.4877, 0.9017, 0.4877, 0.9037, 0.4972, 0.9037, 0.0, 1.0, 0.0, 0.0, 0.2044, 0.0, 0.2044, 1.0, 0.4907, 1.0, 0.4907, 0.0, 0.5151, 0.0, 0.5151, 1.0, 0.5023, 0.1853, 0.5023, 0.1801, 0.6039, 0.1801, 0.6039, 0.1853, 0.4972, 0.9037, 0.4877, 0.9037, 0.4877, 0.891, 0.4975, 0.891, 0.0, 1.0, 0.0, 0.0, 0.4672, 0.0, 0.4672, 1.0, 0.7941, 6.1e-05, 0.7941, 0.02467, 0.2055, 0.02467, 0.2055, 6.1e-05, 0.8977, 0.1895, 0.8974, 0.3745, 0.6036, 0.3745, 0.6039, 0.1895, 0.501, 0.6731, 0.501, 0.4523, 0.9991, 0.4523, 0.9991, 0.6731, 0.8977, 0.1853, 0.8977, 0.1895, 0.6039, 0.1895, 0.6039, 0.1853, 0.8977, 0.1755, 0.8977, 0.1801, 0.6039, 0.1801, 0.6039, 0.1755])
me_alpine.materials.append(mat_alpine_mat00)
me_alpine.materials.append(mat_alpine_mat01)
me_alpine.materials.append(mat_alpine_mat02)
me_alpine.materials.append(mat_alpine_mat03)
me_alpine.materials.append(mat_alpine_mat04)
me_alpine.use_remesh_fix_poles = True
me_alpine.use_remesh_preserve_attributes = False
me_alpine.update()
me_alpine_001 = bpy.data.meshes.new('alpine.001')
me_alpine_001.from_pydata([(-2.836e-07, 0.007819, 0.004751), (0.08838, 0.005043, 0.003062), (0.08741, 0.06366, -0.102), (-2.836e-07, 0.06594, -0.1022), (-0.08741, -0.06123, 0.1035), (-2.836e-07, -0.06033, 0.1056), (-0.08741, 0.06366, -0.102), (-0.08838, 0.005043, 0.003062), (0.08741, -0.06123, 0.1035), (-0.0852, -0.1028, 0.1632), (0.0852, -0.1028, 0.1632), (-0.1332, 0.09174, -0.1587), (-0.1402, 0.05996, -0.1007), (0.1332, -0.09856, 0.1545), (-0.1402, -0.06176, 0.09961), (0.1424, 0.00167, 0.001015), (-0.1424, 0.00167, 0.001015), (0.1332, 0.09174, -0.1587), (-0.1332, -0.09856, 0.1545), (0.1402, -0.06176, 0.09961), (-2.836e-07, 0.0998, -0.1686), (0.0852, 0.09748, -0.1664), (-2.836e-07, -0.1037, 0.1662), (0.1402, 0.05996, -0.1007), (-0.0852, 0.09748, -0.1664)], [], [(0, 7, 4, 5), (5, 8, 1, 0), (2, 3, 0, 1), (6, 3, 20, 24), (7, 16, 14, 4), (9, 22, 5, 4), (8, 5, 22, 10), (19, 8, 10, 13), (18, 9, 4, 14), (8, 19, 15, 1), (6, 12, 16, 7), (1, 15, 23, 2), (12, 6, 24, 11), (2, 23, 17, 21), (7, 0, 3, 6), (21, 20, 3, 2)])
me_alpine_001.polygons.foreach_set('use_smooth', [True] * 16)
_uv = me_alpine_001.uv_layers.new(name='UVMap')
_uv.uv.foreach_set('vector', [0.5007, 0.502, 0.1896, 0.5019, 0.1932, 0.1942, 0.501, 0.1909, 0.501, 0.1909, 0.8087, 0.1943, 0.8119, 0.5021, 0.5007, 0.502, 0.8083, 0.8098, 0.5005, 0.8131, 0.5007, 0.502, 0.8119, 0.5021, 0.1927, 0.8096, 0.5005, 0.8131, 0.5004, 1.003, 0.2004, 0.9954, 0.1896, 0.5019, -0.00061, 0.5018, 0.007385, 0.2018, 0.1932, 0.1942, 0.2012, 0.008301, 0.5012, 0.00061, 0.501, 0.1909, 0.1932, 0.1942, 0.8087, 0.1943, 0.501, 0.1909, 0.5012, 0.00061, 0.8011, 0.008545, 0.9946, 0.2022, 0.8087, 0.1943, 0.8011, 0.008545, 0.9701, 0.0332, 0.03217, 0.0329, 0.2012, 0.008301, 0.1932, 0.1942, 0.007385, 0.2018, 0.8087, 0.1943, 0.9946, 0.2022, 1.002, 0.5021, 0.8119, 0.5021, 0.1927, 0.8096, 0.006958, 0.8018, -0.00061, 0.5018, 0.1896, 0.5019, 0.8119, 0.5021, 1.002, 0.5021, 0.9941, 0.8021, 0.8083, 0.8098, 0.006958, 0.8018, 0.1927, 0.8096, 0.2004, 0.9954, 0.03143, 0.9708, 0.8083, 0.8098, 0.9941, 0.8021, 0.9694, 0.9711, 0.8004, 0.9957, 0.1896, 0.5019, 0.5007, 0.502, 0.5005, 0.8131, 0.1927, 0.8096, 0.8004, 0.9957, 0.5004, 1.003, 0.5005, 0.8131, 0.8083, 0.8098])
me_alpine_001.use_remesh_fix_poles = True
me_alpine_001.use_remesh_preserve_attributes = False
me_alpine_001.update()
me_alpine_002 = bpy.data.meshes.new('alpine.002')
me_alpine_002.from_pydata([(0.2858, -0.067, 0.02392), (-0.2858, 0.067, -0.02392), (0.2858, 0.067, -0.02392), (-0.2858, -0.067, 0.02392)], [], [(2, 1, 3, 0)])
me_alpine_002.polygons.foreach_set('use_smooth', [True] * 1)
_uv = me_alpine_002.uv_layers.new(name='UVMap')
_uv.uv.foreach_set('vector', [0.9999, 0.9999, 0.000977, 0.9999, 0.000977, 0.000977, 0.9999, 0.000977])
me_alpine_002.use_remesh_fix_poles = True
me_alpine_002.use_remesh_preserve_attributes = False
me_alpine_002.update()

# ---- objects
ob_alpine = bpy.data.objects.new('alpine', me_alpine)
ob_alpine_screen = bpy.data.objects.new('alpine_screen', me_alpine_001)
ob_alpine_marquee = bpy.data.objects.new('alpine_marquee', me_alpine_002)

# ---- transforms, parenting, visibility, modifiers, constraints
ob_alpine.location = (0.0, 0.0, 0.0)
ob_alpine.rotation_euler = (1.571, 0.0, 0.0)
_m = ob_alpine.modifiers.new('Auto Smooth', 'NODES')
_m.node_group = ng_auto_smooth
_gi = [s.identifier for s in ng_auto_smooth.interface.items_tree if s.item_type == 'SOCKET' and s.in_out == 'INPUT']
_m[_gi[1]] = 1.047  # Angle
_m = ob_alpine.modifiers.new('WeightedNormal', 'WEIGHTED_NORMAL')
_m.keep_sharp = True
ob_alpine_screen.location = (2.235e-07, 0.03627, 1.055)
ob_alpine_screen.rotation_euler = (1.571, 0.0, 0.0)
_m = ob_alpine_screen.modifiers.new('Auto Smooth', 'NODES')
_m.node_group = ng_auto_smooth
_gi = [s.identifier for s in ng_auto_smooth.interface.items_tree if s.item_type == 'SOCKET' and s.in_out == 'INPUT']
_m[_gi[1]] = 1.047  # Angle
_m = ob_alpine_screen.modifiers.new('WeightedNormal', 'WEIGHTED_NORMAL')
_m.keep_sharp = True
ob_alpine_marquee.location = (-4.47e-08, -0.09413, 1.56)
ob_alpine_marquee.rotation_euler = (1.571, 0.0, 0.0)
_m = ob_alpine_marquee.modifiers.new('Auto Smooth', 'NODES')
_m.node_group = ng_auto_smooth
_gi = [s.identifier for s in ng_auto_smooth.interface.items_tree if s.item_type == 'SOCKET' and s.in_out == 'INPUT']
_m[_gi[1]] = 1.047  # Angle
_m = ob_alpine_marquee.modifiers.new('WeightedNormal', 'WEIGHTED_NORMAL')
_m.keep_sharp = True

# ---- collection membership
scene.collection.objects.link(ob_alpine)
scene.collection.objects.link(ob_alpine_screen)
scene.collection.objects.link(ob_alpine_marquee)

# ---- scene / render settings (as saved in the file)
scene.frame_start = 1; scene.frame_end = 250; scene.frame_set(14)
scene.render.engine = 'BLENDER_EEVEE_NEXT'
scene.cycles.use_denoising = False
scene.cycles.samples = 128
scene.cycles.sampling_pattern = 'TABULATED_SOBOL'
scene.cycles.use_adaptive_sampling = False
scene.cycles.use_light_tree = False
scene.view_settings.view_transform = 'Filmic'
bpy.context.view_layer.update()

# ---- added for rendering (the .blend has no active camera and no usable light): camera, sun
cam_auto = bpy.data.cameras.new('AutoCamera')
cam_auto.lens = 50.0
cam_auto.sensor_width = 36.0
cam_auto.clip_end = 1000.0
ob_auto_camera = bpy.data.objects.new('AutoCamera', cam_auto)
scene.collection.objects.link(ob_auto_camera)
ob_auto_camera.location = (1.79246, -2.15095, 2.27165)
ob_auto_camera.rotation_euler = (1.09748, -7.21219e-08, 0.694738)
scene.camera = ob_auto_camera
light_auto_sun = bpy.data.lights.new('AutoSun', 'SUN')
light_auto_sun.energy = 3.0
light_auto_sun.angle = 0.0523599
ob_auto_sun = bpy.data.objects.new('AutoSun', light_auto_sun)
scene.collection.objects.link(ob_auto_sun)
ob_auto_sun.rotation_euler = (0.872665, 0.174533, 0.523599)
bpy.context.view_layer.update()
